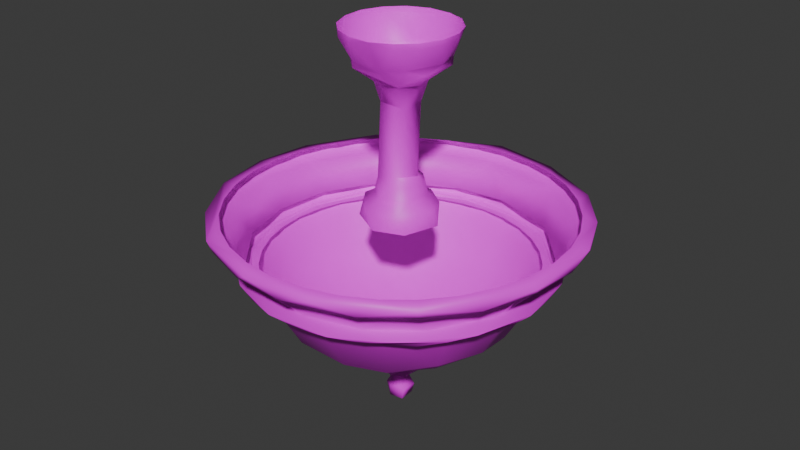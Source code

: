 # Source: low_big_lamp.blend  (saved by Blender 4.2.66; exported with 4.5.12 LTS)
import bpy
from mathutils import Matrix  # noqa: F401  (used for matrix-valued properties, if any)

bpy.ops.wm.read_factory_settings(use_empty=True)
scene = bpy.context.scene
scene.name = 'Scene'

# ---- collections
col_collection = bpy.data.collections.new('Collection'); scene.collection.children.link(col_collection)

# ---- images (referenced by path relative to the original .blend; pixels are not part of the script)
import os
ASSET_DIR = os.environ.get("B2B_ASSET_DIR", "")  # directory of the original .blend (textures are referenced by path, not embedded)
HERE = os.path.dirname(os.path.abspath(__file__))  # packed textures are extracted next to this script under _unpacked/

def load_image(name, relpath, width, height, colorspace="sRGB"):
    """Load a texture the original file referenced (path relative to the .blend, or extracted next to this script)."""
    p = next((c for c in (os.path.join(HERE, relpath), os.path.join(ASSET_DIR, relpath)) if relpath and os.path.exists(c)), "")
    if p:
        img = bpy.data.images.load(p, check_existing=True)
        img.name = name
    else:  # same state as the original file: an image datablock whose file is absent (Cycles renders it pink)
        img = bpy.data.images.new(name, width, height)
        img.source = "FILE"
        img.filepath = "//" + (relpath or name)
    img.colorspace_settings.name = colorspace
    return img
img_lamp_base_color_png = load_image('lamp_Base_color.png', 'Big_Lamp_Baked.png', 1024, 1024, 'sRGB')

# ---- materials (node trees are filled in below, after node groups)
mat_lamp = bpy.data.materials.new('lamp')
mat_lamp.roughness = 0.5

# ---- material node trees
mat_lamp.use_nodes = True; mat_lamp.node_tree.nodes.clear()
_N = mat_lamp.node_tree.nodes; _L = mat_lamp.node_tree.links
n0 = _N.new('ShaderNodeBsdfPrincipled'); n0.name = 'Principled BSDF'; n0.location = (34, 706)
n0.inputs[27].default_value = (0.0, 0.0, 0.0, 1.0)
n0.inputs[28].default_value = 1.0
n1 = _N.new('ShaderNodeOutputMaterial'); n1.name = 'Material Output'; n1.location = (324, 706)
n2 = _N.new('ShaderNodeNormalMap'); n2.name = 'Normal Map'; n2.location = (-276, 106)
n2.label = 'Normal/Map'
n2.inputs[0].default_value = 0.0
n3 = _N.new('ShaderNodeTexImage'); n3.name = 'Image Texture'; n3.location = (-302, 730)
n3.image = img_lamp_base_color_png
_L.new(n0.outputs[0], n1.inputs[0])
_L.new(n2.outputs[0], n0.inputs[5])
_L.new(n3.outputs[0], n0.inputs[0])
n1.is_active_output = True

# ---- world
world_world = bpy.data.worlds.new('World'); scene.world = world_world
world_world.use_nodes = True; world_world.node_tree.nodes.clear()
_N = world_world.node_tree.nodes; _L = world_world.node_tree.links
n0 = _N.new('ShaderNodeOutputWorld'); n0.name = 'World Output'; n0.location = (300, 300)
n1 = _N.new('ShaderNodeBackground'); n1.name = 'Background'; n1.location = (10, 300)
n1.inputs[0].default_value = (0.05088, 0.05088, 0.05088, 1.0)
_L.new(n1.outputs[0], n0.inputs[0])
n0.is_active_output = True
world_world.color = (0.05088, 0.05088, 0.05088)
world_world.sun_shadow_jitter_overblur = 0.0

# ---- meshes
me_cylinder_001 = bpy.data.meshes.new('Cylinder.001')
me_cylinder_001.from_pydata([(0.03353, 0.5729, -2.607), (0.5365, 0.1067, -2.607), (0.3827, -0.3827, -2.607), (-0.01945, -0.5369, -2.607), (-0.4748, -0.283, -2.607), (-0.4886, 0.2234, -2.607), (0.0924, -0.2306, -1.945), (0.2518, 0.6079, -0.4489), (0.6094, 0.2615, -0.4447), (-0.6071, -0.2817, -0.4179), (0.6157, -0.2585, -0.4413), (0.251, 0.606, -0.3686), (0.5435, 0.3616, -0.3705), (0.4639, -0.4637, -0.3685), (-0.6075, 0.2854, -0.4175), (-0.2297, 0.6076, -0.366), (0.6554, 0.438, -0.001141), (-0.6561, 0.4378, 0.004225), (-0.6475, 0.447, -0.0851), (0.4387, -0.6556, 0.004225), (-0.7737, 0.1534, 0.004225), (0.6544, -0.4372, 0.001921), (0.6571, -0.4491, -0.07104), (-0.7713, -0.1534, 0.001131), (-0.7837, -0.1559, -0.07018), (0.7713, -0.1534, 0.001131), (0.7732, 0.1538, 0.003684), (-0.4378, -0.6561, 0.004225), (-0.4385, -0.6522, -0.0906), (-0.1538, 0.7732, 0.003684), (-0.1536, -0.7716, 0.001556), (0.4378, 0.6561, 0.004225), (-0.4385, 0.6562, 0.004746), (0.1542, 0.7752, -0.001783), (0.1542, -0.7752, -0.001783), (-0.1446, 0.7748, -0.08328), (-0.1447, -0.7843, -0.06833), (0.4311, 0.6588, -0.08451), (-0.428, 0.6589, -0.08656), (0.4272, -0.6608, -0.0851), (-0.7693, 0.1652, -0.0851), (0.7821, -0.1636, -0.06578), (-0.6572, -0.4391, -0.001783), (0.7748, 0.1446, -0.08328), (-0.6518, 1.24e-07, -0.3662), (0.6521, 0.0008866, -0.3666), (-0.2702, -0.5897, -0.3648), (-0.2714, 0.6075, -0.4418), (-0.2358, -0.6221, -0.4426), (0.2296, -0.629, -0.415), (0.06142, 0.3466, -0.6918), (0.1983, -0.2871, -0.6914), (-0.1489, 0.3106, -0.6858), (-0.2987, -0.1922, -0.6896), (-0.01649, -0.3446, -0.6935), (0.2984, 0.1883, -0.684), (0.3466, -0.06311, -0.6865), (-0.319, 0.1325, -0.6864), (0.19, 0.1713, -0.9962), (-0.003867, 0.3576, -2.255), (0.1292, 0.3056, -2.052), (0.3068, 0.1371, -2.064), (0.3061, 0.206, -2.254), (0.2641, 0.023, -1.949), (0.3092, -0.1263, -2.056), (0.3042, -0.2032, -2.25), (-0.07205, -0.3622, -2.257), (0.07711, -0.3348, -2.059), (-0.19, -0.2294, -1.987), (-0.3294, -0.1375, -2.254), (-0.2476, 0.03126, -1.937), (-0.3092, 0.1986, -2.253), (-0.3369, 0.07433, -2.059), (-0.122, 0.3109, -2.056), (0.09409, 0.5226, -2.363), (0.4185, 0.289, -2.364), (0.5232, 5.75e-09, -2.372), (0.2905, -0.4348, -2.352), (-0.193, -0.4806, -2.365), (-0.518, -0.1102, -2.36), (-0.3701, 0.3623, -2.365), (-0.01499, 0.2601, -1.937), (-0.1647, 0.1887, -1.002), (-0.18, -0.18, -0.9814), (0.1857, -0.1667, -1.003), (4.748e-08, 2.364, -2.466), (0.4612, 2.318, -2.466), (0.9046, 2.184, -2.466), (1.313, 1.965, -2.466), (1.672, 1.672, -2.466), (1.965, 1.313, -2.466), (2.184, 0.9046, -2.466), (2.318, 0.4612, -2.466), (2.364, -2.692e-08, -2.466), (2.318, -0.4612, -2.466), (2.184, -0.9046, -2.466), (1.965, -1.313, -2.466), (1.672, -1.672, -2.466), (1.313, -1.965, -2.466), (0.9046, -2.184, -2.466), (0.4612, -2.318, -2.466), (-1.108e-07, -2.364, -2.466), (-0.4612, -2.318, -2.466), (-0.9046, -2.184, -2.466), (-1.313, -1.965, -2.466), (-1.672, -1.672, -2.466), (-1.965, -1.313, -2.466), (-2.184, -0.9046, -2.466), (-2.318, -0.4612, -2.466), (-2.364, 5.131e-08, -2.466), (-2.318, 0.4612, -2.466), (-2.184, 0.9046, -2.466), (-1.965, 1.313, -2.466), (-1.672, 1.672, -2.466), (-1.313, 1.965, -2.466), (-0.9046, 2.184, -2.466), (-0.4612, 2.318, -2.466), (1.155, 1.741, -3.073), (1.83, 0.9747, -3.071), (2.064, 0.2002, -3.071), (1.986, -0.6072, -3.075), (1.547, -1.391, -3.071), (0.948, -1.844, -3.075), (0.2031, -2.064, -3.072), (-0.6059, -1.985, -3.074), (-2.064, -0.2031, -3.072), (-1.99, 0.6033, -3.078), (-1.097, 2.062, -2.666), (1.762, 1.792, -2.623), (-0.4922, -2.467, -2.622), (-1.189, -2.225, -2.623), (-0.7005, 2.42, -2.628), (-0.189, 2.568, -2.485), (0.7363, 2.476, -2.524), (1.19, 2.224, -2.624), (1.658, 1.962, -2.501), (2.185, 1.32, -2.492), (2.183, 1.256, -2.629), (2.497, 0.6101, -2.497), (2.419, 0.7766, -2.594), (2.523, -0.58, -2.508), (1.802, -1.858, -2.5), (0.7124, -2.469, -2.503), (0.2682, -2.511, -2.623), (-0.2499, -2.552, -2.498), (-1.279, -2.234, -2.494), (-2.003, -1.622, -2.56), (-2.1, -1.409, -2.626), (-2.4, -0.9274, -2.496), (-2.557, -0.07388, -2.494), (-2.48, -0.499, -2.625), (-2.453, 0.7456, -2.498), (-1.913, 1.726, -2.493), (-1.225, 2.256, -2.567), (0.2007, 2.511, -2.627), (-1.638, 1.909, -2.631), (-2.217, 1.209, -2.622), (-2.495, 0.3285, -2.631), (1.188, -2.225, -2.624), (1.76, -1.793, -2.624), (2.217, -1.209, -2.622), (2.467, -0.4906, -2.623), (2.508, 0.2133, -2.63), (1.726, 1.417, -3.118), (1.936, 1.033, -3.179), (2.131, 0.6463, -3.116), (2.105, -0.4203, -3.239), (2.234, -0.2184, -3.147), (1.786, -1.289, -3.18), (1.024, -1.903, -3.202), (-1.935, -0.9786, -3.187), (-2.052, 0.6239, -3.228), (-1.656, 1.362, -3.227), (0.9987, 2.007, -3.14), (0.2249, 2.233, -3.147), (-0.496, 2.182, -3.142), (-1.065, 1.951, -3.173), (-1.585, 1.605, -3.147), (-2.088, 0.8415, -3.148), (-2.222, 0.192, -3.118), (-2.182, -0.196, -3.18), (-2.116, -0.7088, -3.118), (-1.764, -1.385, -3.139), (-1.388, -1.692, -3.181), (-0.2218, -2.234, -3.146), (0.6513, -2.147, -3.149), (1.391, -1.749, -3.119), (2.01, -0.9965, -3.138), (2.159, 0.3017, -3.182), (1.375, 1.693, -3.192), (1.513, -1.513, -3.24), (1.908, 1.02, -3.248), (0.6223, 2.051, -3.229), (0.2109, -2.135, -3.226), (-0.7401, -2.021, -3.24), (-1.0, -1.984, -3.137), (-1.627, -1.376, -3.246), (-2.098, -0.4552, -3.246), (-1.046, 1.869, -3.232), (-0.4841, 2.098, -3.228), (0.1989, 2.067, -3.075), (-0.2371, 2.327, -2.664), (-0.6073, 1.986, -3.075), (-1.235, 1.66, -3.072), (-1.816, 1.491, -2.66), (-1.621, 1.289, -3.071), (-2.229, 0.6765, -2.668), (-2.338, -0.2303, -2.66), (-2.065, -1.085, -2.666), (-1.834, -0.975, -3.075), (-1.404, -1.894, -2.661), (-1.234, -1.672, -3.07), (-0.2303, -2.338, -2.66), (0.6892, -2.234, -2.664), (1.491, -1.816, -2.66), (2.063, -1.098, -2.664), (2.338, -0.2303, -2.66), (2.247, 0.6816, -2.66), (1.81, 1.484, -2.664), (0.9065, 2.189, -2.66), (2.42e-08, 1.895, -3.221), (0.3696, 1.858, -3.221), (0.7251, 1.75, -3.221), (1.053, 1.575, -3.221), (1.34, 1.34, -3.221), (1.575, 1.053, -3.221), (1.75, 0.7251, -3.221), (1.858, 0.3696, -3.221), (1.895, -1.156e-08, -3.221), (1.858, -0.3696, -3.221), (1.75, -0.7251, -3.221), (1.575, -1.053, -3.221), (1.34, -1.34, -3.221), (1.053, -1.575, -3.221), (0.7251, -1.75, -3.221), (0.3696, -1.858, -3.221), (-8.383e-08, -1.895, -3.221), (-0.3696, -1.858, -3.221), (-0.7251, -1.75, -3.221), (-1.053, -1.575, -3.221), (-1.34, -1.34, -3.221), (-1.575, -1.053, -3.221), (-1.75, -0.7251, -3.221), (-1.858, -0.3696, -3.221), (-1.895, 5.922e-08, -3.221), (-1.858, 0.3696, -3.221), (-1.75, 0.7251, -3.221), (-1.575, 1.053, -3.221), (-1.34, 1.34, -3.221), (-1.053, 1.575, -3.221), (-0.7251, 1.75, -3.221), (-0.3696, 1.858, -3.221), (0.3124, 1.635, -3.868), (0.4017, 0.9697, -4.369), (0.08093, 0.4069, -4.58), (1.137, 1.696, -3.2), (0.8986, 1.386, -3.885), (0.2305, 0.3449, -4.58), (1.7, 1.132, -3.2), (1.271, 0.8794, -4.015), (1.513, 0.3152, -4.023), (0.3571, 0.2336, -4.616), (0.4069, 0.08093, -4.58), (2.005, -0.3988, -3.201), (1.607, -0.3102, -3.9), (0.4069, -0.08093, -4.58), (1.696, -1.133, -3.199), (1.388, -0.9165, -3.875), (0.9321, -0.4076, -4.385), (0.3449, -0.2305, -4.58), (1.136, -1.7, -3.201), (0.8236, -1.258, -4.054), (0.2305, -0.3449, -4.58), (0.3949, -2.003, -3.2), (0.326, -1.511, -4.015), (0.08093, -0.4069, -4.58), (-0.4019, -2.002, -3.2), (-0.3, -1.624, -3.885), (-0.02141, -0.8537, -4.478), (-0.08093, -0.4069, -4.58), (-1.137, -1.696, -3.2), (-0.8135, -1.292, -4.037), (-0.2305, -0.3449, -4.58), (-1.7, -1.132, -3.2), (-1.36, -0.9362, -3.885), (-0.9916, -0.1719, -4.406), (-0.3449, -0.2305, -4.58), (-2.003, -0.3949, -3.2), (-1.615, -0.3443, -3.885), (-0.4069, -0.08093, -4.58), (-2.002, 0.4019, -3.2), (-1.624, 0.3, -3.885), (-0.4069, 0.08093, -4.58), (-1.273, 0.8169, -4.054), (-0.3449, 0.2305, -4.58), (-1.132, 1.7, -3.2), (-0.9362, 1.36, -3.885), (-0.4453, 0.8234, -4.431), (-0.2305, 0.3449, -4.58), (-0.3949, 2.003, -3.2), (-0.3337, 1.609, -3.897), (-0.08093, 0.4069, -4.58), (0.4019, 2.002, -3.2), (2.0, 0.3978, -3.199), (-1.696, 1.137, -3.2), (0.3711, 0.4522, -4.544), (0.5573, -0.1646, -4.545), (0.3674, -0.4476, -4.543), (0.06124, -0.5779, -4.545), (-0.273, -0.5107, -4.543), (-0.5105, -0.2777, -4.545), (-0.5642, 0.1456, -4.546), (-0.2777, 0.5105, -4.545), (0.528, 0.05201, -4.644), (-0.4658, -0.2447, -4.647), (-0.501, 0.1591, -4.647), (-0.2501, 0.4679, -4.644), (-0.08507, 0.5811, -4.623), (0.4441, 0.4051, -4.624), (0.5872, 0.06883, -4.544), (0.4379, -0.336, -4.635), (0.1485, -0.5284, -4.632), (-0.1423, -0.5341, -4.632), (-0.5272, -0.2701, -4.619), (0.4142, 0.2214, -4.675), (0.4302, -0.1305, -4.679), (0.2243, -0.4182, -4.674), (-0.2918, -0.3663, -4.676), (-0.05166, 0.4628, -4.68), (0.2202, -0.1623, -4.959), (-0.289, 0.0858, -4.915), (0.2978, 0.03138, -4.92), (0.05264, -0.2739, -4.96), (-0.129, 0.2461, -4.953), (-0.1439, 0.07621, -5.428), (-0.4512, 0.3837, -4.619), (0.05676, 0.5763, -4.543), (0.09757, 0.4933, -4.659), (0.3368, 0.4104, -4.643), (0.1083, 0.1017, -5.006), (-0.2618, -0.06625, -4.958), (-0.1382, 0.06406, -5.0), (0.132, -0.05319, -5.008), (0.1188, -0.04383, -5.122), (-0.04877, -0.172, -5.205), (-0.1158, 0.009557, -5.081), (0.04383, 0.1188, -5.122), (-0.02405, 0.2073, -5.233), (0.1094, 0.12, -5.414), (0.1715, 0.09612, -5.238), (0.1636, -0.1296, -5.233), (0.12, -0.1094, -5.414), (-0.07429, -0.1378, -5.411), (-0.1709, -0.09779, -5.238), (-0.1907, 0.06309, -5.249), (0.007701, 0.001149, -5.479), (-0.1909, -0.2333, -4.911), (0.1322, 0.252, -4.951), (0.006957, -0.4517, -4.681), (-0.4628, -0.05257, -4.68), (-0.3601, 0.2847, -4.677), (0.01234, -0.1507, -5.003), (-0.1221, -0.07655, -5.005), (-0.02336, 0.1449, -4.999)], [], [(63, 58, 84), (75, 62, 76), (68, 6, 83), (68, 67, 6), (50, 58, 82), (62, 75, 74), (2, 77, 3), (65, 77, 76), (72, 70, 81, 73), (79, 71, 80), (50, 82, 52), (58, 55, 56), (84, 54, 83), (8, 12, 45), (66, 68, 69), (72, 68, 70), (71, 72, 73), (54, 48, 53), (9, 53, 48), (58, 50, 55), (4, 79, 5), (41, 26, 25), (33, 31, 37), (34, 39, 19), (28, 46, 36), (45, 10, 8), (37, 16, 12), (24, 20, 40), (24, 42, 23), (44, 14, 9), (49, 46, 48), (14, 15, 47), (20, 24, 23), (30, 27, 36), (21, 19, 22), (10, 13, 49), (42, 28, 27), (43, 16, 26), (36, 27, 28), (52, 82, 57), (84, 56, 51), (5, 80, 0), (3, 78, 4), (37, 11, 33), (192, 174, 173), (194, 195, 183), (213, 143, 212), (209, 182, 211), (97, 141, 96), (125, 181, 209), (209, 181, 182), (124, 184, 123), (117, 163, 173), (199, 176, 175), (211, 195, 124), (155, 204, 156), (206, 157, 156), (157, 207, 150), (208, 147, 150), (147, 210, 130), (212, 143, 129), (213, 158, 143), (214, 159, 158), (161, 216, 162), (162, 217, 137), (218, 128, 137), (219, 154, 134), (95, 140, 94), (127, 155, 131), (104, 145, 103), (153, 131, 155), (205, 178, 126), (120, 167, 119), (126, 178, 179), (114, 152, 113), (120, 187, 167), (119, 167, 165), (102, 144, 101), (126, 179, 125), (163, 118, 165), (181, 125, 179), (139, 162, 137), (100, 142, 99), (86, 132, 85), (119, 165, 118), (89, 135, 88), (169, 190, 168), (153, 152, 132), (132, 154, 131), (131, 153, 132), (134, 133, 135), (160, 140, 141), (158, 141, 142), (143, 142, 144), (147, 146, 148), (149, 150, 148), (152, 156, 151), (153, 155, 152), (163, 189, 173), (163, 164, 189), (179, 180, 181), (169, 185, 193), (167, 188, 165), (186, 168, 187), (182, 183, 195), (180, 170, 181), (185, 169, 186), (170, 183, 182), (183, 196, 194), (196, 183, 170), (166, 168, 190), (188, 166, 191), (126, 125, 206), (202, 203, 127), (200, 202, 201), (118, 218, 217), (216, 119, 217), (214, 121, 215), (212, 123, 213), (116, 132, 115), (166, 229, 228), (235, 193, 236), (238, 194, 239), (196, 241, 240), (191, 226, 225), (247, 172, 248), (193, 185, 184), (91, 136, 90), (105, 145, 104), (191, 225, 224), (226, 191, 227), (271, 268, 267), (278, 279, 275), (278, 271, 274), (260, 264, 268), (278, 275, 272), (285, 289, 286), (262, 268, 265), (267, 268, 264), (285, 292, 289), (268, 269, 265), (285, 278, 281), (278, 268, 271), (297, 298, 294), (297, 301, 298), (279, 278, 282), (281, 278, 277), (288, 285, 284), (291, 285, 288), (293, 285, 291), (261, 253, 259), (300, 297, 296), (325, 320, 326), (324, 313, 325), (337, 338, 324), (360, 316, 328), (360, 315, 316), (307, 320, 306), (311, 323, 310), (312, 335, 311), (309, 322, 308), (305, 319, 318), (336, 317, 312), (338, 318, 313), (322, 323, 314), (315, 335, 316), (316, 317, 337), (331, 325, 329), (349, 346, 343), (350, 343, 344), (349, 343, 350), (347, 346, 349), (344, 345, 353), (353, 345, 354), (347, 345, 346), (354, 345, 347), (331, 339, 357), (356, 340, 332), (333, 341, 330), (341, 345, 362), (351, 348, 350), (352, 351, 344), (334, 354, 347), (348, 334, 347), (355, 348, 351), (355, 351, 352), (355, 334, 348), (323, 322, 309), (318, 317, 336), (321, 320, 307), (346, 339, 343), (345, 363, 346), (334, 355, 352), (334, 352, 353), (324, 357, 337), (328, 357, 333), (324, 325, 331), (358, 332, 326), (357, 339, 363), (342, 329, 361), (80, 71, 59, 74), (64, 63, 6, 67), (6, 63, 84), (65, 66, 77), (60, 81, 63, 61), (76, 62, 65), (70, 68, 83), (63, 81, 58), (78, 66, 69, 79), (81, 60, 73), (74, 59, 62), (9, 42, 24, 44), (66, 78, 77), (82, 83, 53, 57), (61, 63, 64), (57, 53, 9, 14), (58, 81, 82), (51, 49, 48, 54), (73, 60, 59), (66, 67, 68), (69, 68, 72), (71, 69, 72), (59, 71, 73), (79, 69, 71), (56, 55, 8, 10), (7, 8, 55, 50), (83, 82, 70), (32, 29, 35, 38), (21, 22, 41, 25), (14, 44, 40, 18), (19, 39, 22), (43, 26, 41), (37, 31, 16), (49, 34, 36, 46), (9, 46, 28, 42), (11, 15, 35, 33), (12, 43, 45), (13, 45, 41, 22), (24, 40, 44), (8, 7, 11, 12), (43, 12, 16), (35, 29, 33), (34, 30, 36), (17, 18, 40, 20), (32, 38, 18, 17), (49, 13, 39, 34), (38, 35, 15), (10, 45, 13), (48, 46, 9), (15, 14, 18, 38), (11, 37, 12), (47, 15, 11, 7), (43, 41, 45), (22, 39, 13), (10, 49, 51, 56), (56, 84, 58), (7, 50, 52, 47), (5, 79, 80), (76, 77, 2, 1), (51, 54, 84), (64, 65, 62, 61), (4, 78, 79), (62, 59, 60), (1, 75, 76), (6, 84, 83), (54, 53, 83), (62, 60, 61), (75, 1, 0, 74), (66, 65, 67), (65, 64, 67), (81, 70, 82), (52, 57, 14, 47), (0, 80, 74), (3, 77, 78), (177, 203, 202, 175), (145, 105, 106, 148), (189, 192, 173), (133, 87, 88, 135), (174, 192, 175), (124, 195, 184), (186, 187, 121), (199, 220, 251), (184, 185, 123), (148, 107, 108, 149), (97, 98, 141), (211, 182, 195), (117, 173, 174, 200), (234, 233, 190, 169), (135, 89, 90, 136), (184, 194, 193), (146, 147, 130), (199, 251, 250, 198), (187, 120, 121), (155, 127, 204), (117, 218, 118), (163, 117, 118), (129, 130, 210, 212), (204, 206, 156), (206, 207, 157), (150, 207, 208), (147, 208, 210), (215, 160, 159, 214), (212, 210, 211), (213, 214, 158), (161, 160, 215, 216), (178, 171, 180), (178, 177, 172, 171), (134, 128, 218, 219), (216, 217, 162), (217, 218, 137), (177, 178, 205, 203), (219, 201, 154), (195, 194, 184), (185, 122, 123), (199, 198, 176), (148, 106, 107), (138, 93, 94, 140), (134, 154, 133), (197, 196, 170), (166, 188, 167), (122, 185, 186, 121), (110, 151, 149, 109), (167, 187, 168, 166), (151, 111, 112, 152), (191, 164, 188), (171, 197, 180), (136, 91, 92, 138), (177, 176, 198, 172), (152, 112, 113), (200, 174, 175, 202), (227, 191, 166, 228), (230, 166, 190, 231), (234, 169, 193, 235), (240, 239, 194, 196), (194, 238, 237), (249, 248, 172, 198), (197, 243, 242), (171, 246, 245), (133, 132, 86, 87), (192, 221, 220, 199), (135, 136, 137, 128), (201, 127, 131), (201, 131, 154), (146, 145, 148), (133, 154, 132), (128, 134, 135), (136, 138, 139, 137), (138, 140, 162, 139), (129, 144, 145, 130), (161, 162, 140), (140, 160, 161), (141, 159, 160), (141, 158, 159), (143, 158, 142), (129, 143, 144), (149, 151, 157, 150), (146, 130, 145), (150, 147, 148), (145, 144, 102, 103), (151, 156, 157), (152, 155, 156), (110, 111, 151), (219, 117, 200), (144, 142, 100, 101), (141, 98, 99, 142), (140, 95, 96, 141), (163, 165, 164), (165, 188, 164), (179, 178, 180), (177, 175, 176), (182, 181, 170), (168, 186, 169), (210, 208, 209, 211), (197, 170, 180), (191, 189, 164), (192, 199, 175), (120, 215, 121), (122, 213, 123), (209, 208, 125), (126, 206, 205), (219, 200, 201), (218, 117, 219), (119, 118, 217), (120, 119, 216), (215, 120, 216), (122, 121, 214), (213, 122, 214), (124, 123, 212), (211, 124, 212), (204, 127, 203, 205), (207, 125, 208), (206, 125, 207), (204, 205, 206), (191, 224, 223, 189), (201, 202, 127), (223, 222, 192, 189), (236, 193, 194, 237), (230, 229, 166), (190, 232, 231), (233, 232, 190), (196, 197, 242, 241), (197, 244, 243), (171, 245, 244, 197), (246, 171, 172, 247), (152, 114, 115, 132), (198, 250, 249), (192, 222, 221), (92, 93, 138), (108, 109, 149), (116, 85, 132), (259, 256, 255, 258), (270, 271, 267, 266), (287, 290, 291, 288), (258, 303, 260, 259), (257, 253, 261), (302, 255, 256, 252), (254, 301, 297, 253), (285, 286, 282, 278), (257, 254, 253), (263, 264, 260, 303), (261, 259, 260), (263, 266, 267, 264), (261, 260, 268), (262, 261, 268), (297, 294, 292, 285), (270, 273, 274, 271), (278, 272, 269, 268), (273, 276, 277, 274), (290, 304, 293, 291), (280, 283, 284, 281), (277, 278, 274), (293, 297, 285), (276, 280, 281, 277), (284, 285, 281), (283, 287, 288, 284), (300, 252, 253, 297), (304, 295, 296, 293), (253, 256, 259), (295, 299, 300, 296), (296, 297, 293), (252, 300, 299, 302), (253, 252, 256), (322, 358, 326, 321), (326, 320, 321), (315, 359, 314), (325, 313, 320), (324, 338, 313), (337, 328, 316), (358, 322, 327), (318, 338, 337, 317), (308, 321, 307), (308, 322, 321), (305, 318, 336), (312, 317, 335), (310, 323, 309), (311, 315, 314, 323), (313, 318, 319), (313, 319, 320), (361, 344, 343, 342), (315, 311, 335), (316, 335, 317), (330, 360, 333), (329, 325, 332), (327, 314, 359), (359, 315, 360), (331, 329, 339), (340, 330, 341), (341, 363, 345), (349, 348, 347), (350, 348, 349), (344, 351, 350), (353, 352, 344), (354, 334, 353), (306, 320, 319), (314, 327, 322), (343, 339, 342), (356, 332, 358, 327), (344, 361, 362), (345, 344, 362), (346, 363, 339), (328, 333, 360), (356, 327, 359, 340), (324, 331, 357), (340, 359, 360, 330), (326, 332, 325), (362, 361, 332, 340), (328, 337, 357), (339, 329, 342), (329, 332, 361), (362, 340, 341), (341, 333, 363), (333, 357, 363)])
me_cylinder_001.polygons.foreach_set('use_smooth', [True] * 492)
_k = set([(6, 63), (63, 81), (70, 81), (82, 83), (83, 84), (210, 212)])
me_cylinder_001.attributes.new('sharp_edge', 'BOOLEAN', 'EDGE').data.foreach_set('value', [ (min(e.vertices), max(e.vertices)) in _k for e in me_cylinder_001.edges])
_uv = me_cylinder_001.uv_layers.new(name='UVMap')
_uv.uv.foreach_set('vector', [0.05399, 0.2117, 0.1393, 0.1985, 0.1392, 0.2291, 0.7999, 0.3172, 0.8156, 0.3174, 0.7992, 0.343, 0.05389, 0.2577, 0.0541, 0.2387, 0.139, 0.263, 0.3276, 0.2959, 0.3208, 0.2715, 0.3333, 0.2674, 0.5135, 0.2144, 0.5355, 0.2315, 0.4944, 0.2315, 0.8156, 0.3174, 0.7999, 0.3172, 0.7995, 0.2826, 0.7794, 0.3771, 0.7999, 0.3862, 0.7794, 0.413, 0.8156, 0.3689, 0.7999, 0.3862, 0.7992, 0.343, 0.3214, 0.156, 0.3333, 0.1557, 0.3333, 0.1888, 0.3213, 0.1796, 0.7996, 0.2144, 0.8156, 0.2308, 0.7996, 0.2402, 0.5135, 0.2144, 0.4944, 0.2315, 0.4975, 0.2144, 0.5355, 0.2315, 0.5344, 0.2144, 0.5546, 0.2144, 0.5743, 0.2315, 0.5969, 0.2144, 0.6174, 0.2315, 0.2402, 0.1396, 0.2483, 0.1457, 0.2232, 0.146, 0.304, 0.2835, 0.3276, 0.2959, 0.304, 0.3106, 0.3206, 0.3218, 0.3276, 0.2959, 0.3333, 0.3227, 0.304, 0.1627, 0.3214, 0.156, 0.3213, 0.1796, 0.1474, 0.1035, 0.1381, 0.1397, 0.11, 0.1055, 0.1046, 0.1412, 0.11, 0.1055, 0.1381, 0.1397, 0.5355, 0.2315, 0.5135, 0.2144, 0.5344, 0.2144, 0.7794, 0.4564, 0.7996, 0.471, 0.7794, 0.4885, 0.8754, 0.6689, 0.8708, 0.6958, 0.8708, 0.6689, 0.8712, 0.7764, 0.8707, 0.7495, 0.8769, 0.7495, 0.8712, 0.5882, 0.8769, 0.6151, 0.8708, 0.6151, 0.7495, 0.2873, 0.7765, 0.2969, 0.7486, 0.3116, 0.2232, 0.146, 0.2051, 0.1396, 0.2402, 0.1396, 0.749, 0.4818, 0.747, 0.4575, 0.7761, 0.4575, 0.8754, 0.4806, 0.8708, 0.4537, 0.8766, 0.4537, 0.8754, 0.4806, 0.8712, 0.5075, 0.8708, 0.4806, 0.08571, 0.1459, 0.07673, 0.1396, 0.1046, 0.1412, 0.169, 0.1412, 0.135, 0.1462, 0.1381, 0.1397, 0.3404, 0.1411, 0.3073, 0.1464, 0.3095, 0.1397, 0.8708, 0.4537, 0.8754, 0.4806, 0.8708, 0.4806, 0.8708, 0.5613, 0.8708, 0.5344, 0.8754, 0.5613, 0.8708, 0.642, 0.8708, 0.6151, 0.8758, 0.642, 0.2051, 0.1396, 0.1884, 0.1459, 0.169, 0.1412, 0.8712, 0.5075, 0.8769, 0.5344, 0.8708, 0.5344, 0.8764, 0.6958, 0.8711, 0.7226, 0.8708, 0.6958, 0.8754, 0.5613, 0.8708, 0.5344, 0.8769, 0.5344, 0.4975, 0.2144, 0.4944, 0.2315, 0.4812, 0.2144, 0.5743, 0.2315, 0.5546, 0.2144, 0.5759, 0.2144, 0.7794, 0.2245, 0.7996, 0.2402, 0.7794, 0.277, 0.7794, 0.413, 0.7996, 0.4283, 0.7794, 0.4564, 0.749, 0.4818, 0.7765, 0.494, 0.7487, 0.5062, 0.994, 0.3165, 0.9833, 0.3448, 0.9823, 0.2939, 0.8629, 0.9169, 0.8514, 0.9134, 0.8513, 0.8874, 0.3411, 0.6087, 0.3193, 0.571, 0.3249, 0.5281, 0.06509, 0.1089, 0.08212, 0.07255, 0.1176, 0.05722, 0.2409, 0.0144, 0.2386, 0.004006, 0.2807, 0.02232, 0.03831, 0.1732, 0.04109, 0.1313, 0.06509, 0.1089, 0.06509, 0.1089, 0.04109, 0.1313, 0.08212, 0.07255, 0.1806, 0.03191, 0.215, 0.01837, 0.2498, 0.03187, 0.301, 0.3669, 0.3499, 0.3446, 0.2884, 0.3856, 0.994, 0.4005, 0.9869, 0.4278, 0.9843, 0.3902, 0.1176, 0.05722, 0.142, 0.03302, 0.1806, 0.03191, 0.6811, 0.3768, 0.644, 0.3589, 0.6131, 0.3311, 0.5731, 0.3286, 0.5311, 0.3142, 0.6131, 0.3311, 0.5311, 0.3142, 0.4904, 0.3278, 0.449, 0.33, 0.4099, 0.3625, 0.379, 0.376, 0.449, 0.33, 0.379, 0.376, 0.3551, 0.4241, 0.3321, 0.4453, 0.3249, 0.5281, 0.3193, 0.571, 0.3151, 0.5077, 0.3411, 0.6087, 0.3505, 0.6468, 0.3193, 0.571, 0.3844, 0.6731, 0.3929, 0.6954, 0.3505, 0.6468, 0.5085, 0.7433, 0.5289, 0.7335, 0.5738, 0.7387, 0.5738, 0.7387, 0.6074, 0.7182, 0.6492, 0.7069, 0.6739, 0.6741, 0.6963, 0.6655, 0.6492, 0.7069, 0.7242, 0.5867, 0.7442, 0.5255, 0.7285, 0.6095, 0.3182, 0.03786, 0.3423, 0.03833, 0.352, 0.06042, 0.6959, 0.409, 0.6811, 0.3768, 0.728, 0.447, 0.02232, 0.1604, 0.01543, 0.1489, 0.03786, 0.1229, 0.8944, 0.4761, 0.9008, 0.4547, 0.8999, 0.5019, 0.05522, 0.2949, 0.03832, 0.2806, 0.03823, 0.2449, 0.3925, 0.174, 0.4061, 0.2098, 0.3925, 0.2443, 0.03823, 0.2449, 0.03832, 0.2806, 0.02452, 0.2075, 0.2409, 0.4267, 0.1982, 0.4365, 0.2002, 0.4267, 0.3925, 0.174, 0.3919, 0.1369, 0.4061, 0.2098, 0.3925, 0.2443, 0.4061, 0.2098, 0.3916, 0.2822, 0.06042, 0.08914, 0.06833, 0.06286, 0.08913, 0.06043, 0.03823, 0.2449, 0.02452, 0.2075, 0.03831, 0.1732, 0.3499, 0.3446, 0.3654, 0.3098, 0.3916, 0.2822, 0.04109, 0.1313, 0.03831, 0.1732, 0.02452, 0.2075, 0.8944, 0.288, 0.9002, 0.2647, 0.8998, 0.3122, 0.1229, 0.03786, 0.1403, 0.01662, 0.1604, 0.02232, 0.3807, 0.352, 0.3205, 0.4123, 0.352, 0.3807, 0.3925, 0.2443, 0.3916, 0.2822, 0.3654, 0.3098, 0.4267, 0.2409, 0.4362, 0.2595, 0.4188, 0.2807, 0.993, 0.001416, 0.994, 0.02888, 0.989, 0.05142, 0.8393, 0.5551, 0.829, 0.601, 0.8294, 0.5001, 0.8294, 0.5001, 0.8467, 0.4792, 0.8448, 0.5164, 0.8448, 0.5164, 0.8393, 0.5551, 0.8294, 0.5001, 0.8456, 0.4218, 0.8342, 0.4519, 0.8289, 0.3973, 0.8455, 0.2131, 0.8307, 0.251, 0.8298, 0.1745, 0.8457, 0.9754, 0.8295, 0.9872, 0.8312, 0.9465, 0.8456, 0.9226, 0.8312, 0.9465, 0.8294, 0.8958, 0.8454, 0.767, 0.8348, 0.7903, 0.8292, 0.7486, 0.83, 0.7035, 0.8452, 0.7163, 0.8292, 0.7486, 0.829, 0.601, 0.8454, 0.6357, 0.8286, 0.6602, 0.8393, 0.5551, 0.8454, 0.5949, 0.829, 0.601, 0.9803, 0.2353, 0.9906, 0.2625, 0.9823, 0.2939, 0.9803, 0.2353, 0.9904, 0.2077, 0.9906, 0.2625, 0.9804, 0.5658, 0.9905, 0.5916, 0.9809, 0.6233, 0.9935, 0.8669, 0.984, 0.8394, 0.994, 0.8117, 0.9833, 0.1251, 0.9913, 0.1583, 0.9803, 0.1799, 0.9809, 0.0131, 0.989, 0.05142, 0.9822, 0.07443, 0.9823, 0.6714, 0.9908, 0.7015, 0.9829, 0.7326, 0.9905, 0.5916, 0.9932, 0.6437, 0.9809, 0.6233, 0.984, 0.8394, 0.9935, 0.8669, 0.9813, 0.8803, 0.9932, 0.6437, 0.9908, 0.7015, 0.9823, 0.6714, 0.8513, 0.8874, 0.8645, 0.8713, 0.8629, 0.9169, 0.8645, 0.8713, 0.8513, 0.8874, 0.8513, 0.8519, 0.8601, 0.5218, 0.8513, 0.4963, 0.8606, 0.4711, 0.8513, 0.5478, 0.8601, 0.5218, 0.8645, 0.582, 0.9731, 0.5486, 0.9728, 0.6057, 0.9169, 0.5468, 0.9729, 0.4086, 0.9693, 0.4597, 0.9197, 0.4372, 0.9729, 0.3524, 0.9729, 0.4086, 0.9158, 0.3807, 0.9727, 0.2121, 0.9153, 0.2395, 0.9144, 0.1834, 0.9146, 0.1273, 0.9727, 0.1556, 0.9144, 0.1834, 0.9146, 0.01496, 0.9702, 0.03548, 0.9196, 0.07088, 0.9146, 0.8011, 0.9727, 0.829, 0.9154, 0.8589, 0.3182, 0.4033, 0.3205, 0.4123, 0.2807, 0.4188, 0.2805, 0.8898, 0.2631, 0.8815, 0.2901, 0.8634, 0.07956, 0.8634, 0.05582, 0.8656, 0.05656, 0.8404, 0.02604, 0.7833, 0.01313, 0.7949, 0.0197, 0.7514, 0.004746, 0.7003, 0.02605, 0.687, 0.0197, 0.7189, 0.3517, 0.8029, 0.3312, 0.8134, 0.3436, 0.7833, 0.1686, 0.57, 0.1839, 0.5517, 0.2011, 0.57, 0.994, 0.8117, 0.984, 0.8394, 0.9832, 0.7842, 0.4188, 0.1604, 0.4355, 0.1778, 0.4267, 0.2003, 0.0144, 0.2003, 0.01543, 0.1489, 0.02232, 0.1604, 0.3517, 0.8029, 0.3436, 0.7833, 0.35, 0.7514, 0.3312, 0.8134, 0.3517, 0.8029, 0.3131, 0.8404, 0.4437, 0.6207, 0.4994, 0.6077, 0.4705, 0.6524, 0.452, 0.5571, 0.4781, 0.5372, 0.4834, 0.5479, 0.452, 0.5571, 0.4437, 0.6207, 0.4155, 0.597, 0.5493, 0.6448, 0.5109, 0.6581, 0.4994, 0.6077, 0.452, 0.5571, 0.4834, 0.5479, 0.4916, 0.5564, 0.4476, 0.4782, 0.4834, 0.5028, 0.4781, 0.5136, 0.5253, 0.5621, 0.4994, 0.6077, 0.5136, 0.5642, 0.4705, 0.6524, 0.4994, 0.6077, 0.5109, 0.6581, 0.4476, 0.4782, 0.4918, 0.494, 0.4834, 0.5028, 0.4994, 0.6077, 0.502, 0.562, 0.5136, 0.5642, 0.4476, 0.4782, 0.452, 0.5571, 0.394, 0.527, 0.452, 0.5571, 0.4994, 0.6077, 0.4437, 0.6207, 0.5177, 0.4442, 0.5146, 0.4858, 0.5025, 0.4881, 0.5177, 0.4442, 0.5269, 0.4873, 0.5146, 0.4858, 0.4781, 0.5372, 0.452, 0.5571, 0.4762, 0.5254, 0.394, 0.527, 0.452, 0.5571, 0.3886, 0.5671, 0.4037, 0.4498, 0.4476, 0.4782, 0.3867, 0.487, 0.431, 0.4191, 0.4476, 0.4782, 0.4037, 0.4498, 0.4718, 0.4107, 0.4476, 0.4782, 0.431, 0.4191, 0.5361, 0.5568, 0.5861, 0.5758, 0.5862, 0.6306, 0.5494, 0.39, 0.5177, 0.4442, 0.507, 0.3873, 0.02285, 0.4813, 0.01817, 0.4648, 0.02285, 0.4486, 0.02285, 0.5143, 0.01814, 0.4978, 0.02285, 0.4813, 0.01989, 0.5513, 0.0181, 0.5308, 0.02285, 0.5143, 0.02285, 0.5884, 0.01813, 0.5802, 0.02285, 0.572, 0.02285, 0.334, 0.0187, 0.3501, 0.01804, 0.3255, 0.001422, 0.4524, 0.01145, 0.4629, 0.001411, 0.4809, 0.0023, 0.3325, 0.008254, 0.3679, 0.001411, 0.3685, 0.001411, 0.3029, 0.008254, 0.312, 0.0023, 0.3325, 0.001422, 0.396, 0.0114, 0.4066, 0.001411, 0.4245, 0.001411, 0.537, 0.004133, 0.5013, 0.008462, 0.5302, 0.001422, 0.5652, 0.00849, 0.5772, 0.001411, 0.5937, 0.01366, 0.537, 0.008462, 0.5302, 0.01589, 0.4992, 0.0114, 0.4066, 0.008254, 0.3679, 0.01366, 0.3678, 0.01366, 0.3309, 0.008254, 0.312, 0.01366, 0.3029, 0.01366, 0.5934, 0.00849, 0.5772, 0.01366, 0.5652, 0.2849, 0.2615, 0.2634, 0.2509, 0.2885, 0.2426, 0.4533, 0.2826, 0.4425, 0.2932, 0.4425, 0.2695, 0.4533, 0.2648, 0.4425, 0.2695, 0.4504, 0.2477, 0.4533, 0.2826, 0.4425, 0.2695, 0.4533, 0.2648, 0.4533, 0.3004, 0.4425, 0.2932, 0.4533, 0.2826, 0.4504, 0.2477, 0.4425, 0.2205, 0.4533, 0.2353, 0.4533, 0.2353, 0.4425, 0.2205, 0.4543, 0.223, 0.4533, 0.3004, 0.4425, 0.309, 0.4425, 0.2932, 0.4543, 0.223, 0.4425, 0.2205, 0.4541, 0.2144, 0.2849, 0.2615, 0.3007, 0.2731, 0.2865, 0.2886, 0.284, 0.1988, 0.2875, 0.1851, 0.2864, 0.2204, 0.2887, 0.1522, 0.3005, 0.1678, 0.2847, 0.1678, 0.003494, 0.06971, 0.01054, 0.07347, 0.003005, 0.08066, 0.4667, 0.2641, 0.4667, 0.2879, 0.4533, 0.2648, 0.4669, 0.2437, 0.4667, 0.2641, 0.4504, 0.2477, 0.468, 0.222, 0.4543, 0.223, 0.4541, 0.2144, 0.4667, 0.2879, 0.4667, 0.3055, 0.4533, 0.3004, 0.4738, 0.2712, 0.4667, 0.2879, 0.4667, 0.2641, 0.4738, 0.2712, 0.4667, 0.2641, 0.4669, 0.2437, 0.4738, 0.2712, 0.4667, 0.3055, 0.4667, 0.2879, 0.008254, 0.3679, 0.0114, 0.4066, 0.001422, 0.396, 0.008462, 0.5302, 0.00849, 0.5772, 0.001422, 0.5652, 0.01112, 0.4336, 0.01145, 0.4629, 0.001422, 0.4524, 0.01441, 0.1215, 0.004008, 0.1166, 0.01441, 0.1047, 0.01441, 0.1327, 0.002291, 0.1271, 0.01441, 0.1215, 0.468, 0.222, 0.4738, 0.2712, 0.4669, 0.2437, 0.468, 0.222, 0.4669, 0.2437, 0.4533, 0.2353, 0.2615, 0.2718, 0.2865, 0.2886, 0.2615, 0.2875, 0.2615, 0.3034, 0.2865, 0.2886, 0.2873, 0.3136, 0.2615, 0.2718, 0.2634, 0.2509, 0.2849, 0.2615, 0.2621, 0.2174, 0.2864, 0.2204, 0.2615, 0.2353, 0.2865, 0.2886, 0.3007, 0.2731, 0.301, 0.305, 0.301, 0.2509, 0.2885, 0.2426, 0.301, 0.2195, 0.7996, 0.2402, 0.8156, 0.2308, 0.8156, 0.2736, 0.7995, 0.2826, 0.3213, 0.245, 0.3333, 0.2315, 0.3333, 0.2674, 0.3208, 0.2715, 0.0541, 0.2387, 0.05399, 0.2117, 0.1392, 0.2291, 0.8156, 0.3689, 0.8156, 0.4203, 0.7999, 0.3862, 0.3214, 0.2013, 0.3333, 0.1888, 0.3333, 0.2315, 0.3204, 0.2226, 0.7992, 0.343, 0.8156, 0.3174, 0.8156, 0.3689, 0.05415, 0.2801, 0.05389, 0.2577, 0.139, 0.263, 0.05399, 0.2117, 0.05399, 0.1796, 0.1393, 0.1985, 0.7996, 0.4283, 0.8156, 0.4203, 0.8156, 0.4628, 0.7996, 0.471, 0.3333, 0.1888, 0.3214, 0.2013, 0.3213, 0.1796, 0.7995, 0.2826, 0.8156, 0.2736, 0.8156, 0.3174, 0.7765, 0.263, 0.7484, 0.263, 0.7487, 0.2387, 0.7765, 0.2271, 0.8156, 0.4203, 0.7996, 0.4283, 0.7999, 0.3862, 0.6432, 0.2315, 0.6174, 0.2315, 0.6223, 0.2144, 0.6432, 0.2144, 0.3204, 0.2226, 0.3333, 0.2315, 0.3213, 0.245, 0.07673, 0.1057, 0.11, 0.1055, 0.1046, 0.1412, 0.07673, 0.1396, 0.1393, 0.1985, 0.05399, 0.1796, 0.1391, 0.1661, 0.1777, 0.1027, 0.169, 0.1412, 0.1381, 0.1397, 0.1474, 0.1035, 0.3213, 0.1796, 0.3214, 0.2013, 0.304, 0.19, 0.304, 0.2835, 0.3208, 0.2715, 0.3276, 0.2959, 0.304, 0.3106, 0.3276, 0.2959, 0.3206, 0.3218, 0.304, 0.327, 0.304, 0.3106, 0.3206, 0.3218, 0.304, 0.19, 0.304, 0.1627, 0.3213, 0.1796, 0.7996, 0.471, 0.8156, 0.4628, 0.8156, 0.4885, 0.2116, 0.1029, 0.2439, 0.1035, 0.2402, 0.1396, 0.2051, 0.1396, 0.274, 0.1396, 0.2402, 0.1396, 0.2439, 0.1035, 0.2799, 0.1025, 0.139, 0.263, 0.1397, 0.2833, 0.05415, 0.2801, 0.8707, 0.8302, 0.8708, 0.8033, 0.8766, 0.8033, 0.8774, 0.8302, 0.8708, 0.642, 0.8758, 0.642, 0.8754, 0.6689, 0.8708, 0.6689, 0.7765, 0.5791, 0.7765, 0.6034, 0.7492, 0.6034, 0.749, 0.5791, 0.8708, 0.6151, 0.8769, 0.6151, 0.8758, 0.642, 0.8764, 0.6958, 0.8708, 0.6958, 0.8754, 0.6689, 0.8769, 0.7495, 0.8707, 0.7495, 0.8711, 0.7226, 0.7765, 0.3359, 0.7485, 0.3359, 0.7486, 0.3116, 0.7765, 0.2969, 0.7765, 0.263, 0.7765, 0.2969, 0.7495, 0.2873, 0.7484, 0.263, 0.7765, 0.494, 0.7765, 0.5412, 0.749, 0.5305, 0.7487, 0.5062, 0.7761, 0.4575, 0.7492, 0.4332, 0.7765, 0.422, 0.7765, 0.3727, 0.7765, 0.422, 0.7484, 0.4089, 0.7486, 0.3846, 0.7487, 0.2387, 0.7492, 0.2144, 0.7765, 0.2271, 0.2402, 0.1396, 0.274, 0.1396, 0.274, 0.1461, 0.2483, 0.1457, 0.7492, 0.4332, 0.7761, 0.4575, 0.747, 0.4575, 0.8766, 0.8033, 0.8708, 0.8033, 0.8712, 0.7764, 0.8712, 0.5882, 0.8708, 0.5613, 0.8754, 0.5613, 0.8708, 0.8571, 0.8769, 0.8571, 0.8766, 0.884, 0.8708, 0.884, 0.8707, 0.8302, 0.8774, 0.8302, 0.8769, 0.8571, 0.8708, 0.8571, 0.7765, 0.3359, 0.7765, 0.3727, 0.749, 0.3603, 0.7485, 0.3359, 0.7488, 0.5548, 0.749, 0.5305, 0.7765, 0.5412, 0.2051, 0.1396, 0.2232, 0.146, 0.1884, 0.1459, 0.1381, 0.1397, 0.135, 0.1462, 0.1046, 0.1412, 0.7765, 0.5412, 0.7765, 0.5791, 0.749, 0.5791, 0.7488, 0.5548, 0.7765, 0.494, 0.749, 0.4818, 0.7761, 0.4575, 0.3095, 0.1397, 0.3073, 0.1464, 0.274, 0.1461, 0.274, 0.1396, 0.7492, 0.4332, 0.7484, 0.4089, 0.7765, 0.422, 0.7486, 0.3846, 0.749, 0.3603, 0.7765, 0.3727, 0.2051, 0.1396, 0.169, 0.1412, 0.1777, 0.1027, 0.2116, 0.1029, 0.5546, 0.2144, 0.5743, 0.2315, 0.5355, 0.2315, 0.274, 0.1396, 0.2799, 0.1025, 0.3101, 0.1057, 0.3095, 0.1397, 0.7794, 0.2245, 0.7996, 0.2144, 0.7996, 0.2402, 0.7992, 0.343, 0.7999, 0.3862, 0.7794, 0.3771, 0.7794, 0.3345, 0.5759, 0.2144, 0.5969, 0.2144, 0.5743, 0.2315, 0.3213, 0.245, 0.304, 0.2507, 0.304, 0.2179, 0.3204, 0.2226, 0.7794, 0.4564, 0.7996, 0.4283, 0.7996, 0.471, 0.304, 0.2179, 0.304, 0.19, 0.3214, 0.2013, 0.7794, 0.3345, 0.7999, 0.3172, 0.7992, 0.343, 0.0541, 0.2387, 0.1392, 0.2291, 0.139, 0.263, 0.5969, 0.2144, 0.6223, 0.2144, 0.6174, 0.2315, 0.304, 0.2179, 0.3214, 0.2013, 0.3204, 0.2226, 0.7999, 0.3172, 0.7794, 0.3345, 0.7794, 0.277, 0.7995, 0.2826, 0.304, 0.2835, 0.304, 0.2507, 0.3208, 0.2715, 0.304, 0.2507, 0.3213, 0.245, 0.3208, 0.2715, 0.05399, 0.1796, 0.05418, 0.1548, 0.1391, 0.1661, 0.3101, 0.1057, 0.3419, 0.1056, 0.3404, 0.1411, 0.3095, 0.1397, 0.7794, 0.277, 0.7996, 0.2402, 0.7995, 0.2826, 0.7794, 0.413, 0.7999, 0.3862, 0.7996, 0.4283, 0.07998, 0.3439, 0.08973, 0.3392, 0.146, 0.3762, 0.1418, 0.3854, 0.01543, 0.1489, 0.0144, 0.2003, 0.0144, 0.2409, 0.005625, 0.2633, 0.9906, 0.2625, 0.994, 0.3165, 0.9823, 0.2939, 0.4148, 0.3244, 0.4032, 0.3182, 0.4188, 0.2807, 0.4362, 0.2595, 0.9833, 0.3448, 0.994, 0.3165, 0.9843, 0.3902, 0.1806, 0.03191, 0.142, 0.03302, 0.215, 0.01837, 0.3482, 0.0723, 0.3919, 0.1369, 0.3566, 0.09913, 0.3139, 0.6047, 0.3131, 0.6298, 0.2901, 0.6068, 0.215, 0.01837, 0.29, 0.0336, 0.2498, 0.03187, 0.005625, 0.2633, 0.02232, 0.2807, 0.03786, 0.3182, 0.03836, 0.3423, 0.2409, 0.0144, 0.2002, 0.0144, 0.2386, 0.004006, 0.1176, 0.05722, 0.08212, 0.07255, 0.142, 0.03302, 0.301, 0.3669, 0.2884, 0.3856, 0.2148, 0.4002, 0.2151, 0.39, 0.1066, 0.8815, 0.1367, 0.894, 0.179, 0.9171, 0.09794, 0.8977, 0.4362, 0.2595, 0.4267, 0.2409, 0.4267, 0.2003, 0.4355, 0.1778, 0.9832, 0.7842, 0.994, 0.7705, 0.994, 0.8117, 0.8944, 0.6782, 0.8981, 0.6575, 0.8979, 0.71, 0.3139, 0.6047, 0.2901, 0.6068, 0.2631, 0.5888, 0.2561, 0.5661, 0.3919, 0.1369, 0.3925, 0.174, 0.3566, 0.09913, 0.6811, 0.3768, 0.6959, 0.409, 0.644, 0.3589, 0.9686, 0.2826, 0.9153, 0.2395, 0.9727, 0.2121, 0.3499, 0.3446, 0.301, 0.3669, 0.3654, 0.3098, 0.3151, 0.5077, 0.3321, 0.4453, 0.3551, 0.4241, 0.3249, 0.5281, 0.644, 0.3589, 0.5731, 0.3286, 0.6131, 0.3311, 0.5731, 0.3286, 0.4904, 0.3278, 0.5311, 0.3142, 0.449, 0.33, 0.4904, 0.3278, 0.4099, 0.3625, 0.379, 0.376, 0.4099, 0.3625, 0.3551, 0.4241, 0.4446, 0.7152, 0.4471, 0.7268, 0.3929, 0.6954, 0.3844, 0.6731, 0.9146, 0.8011, 0.9143, 0.7244, 0.963, 0.7235, 0.3411, 0.6087, 0.3844, 0.6731, 0.3505, 0.6468, 0.5085, 0.7433, 0.4471, 0.7268, 0.4446, 0.7152, 0.5289, 0.7335, 0.984, 0.5247, 0.994, 0.5362, 0.9905, 0.5916, 0.984, 0.5247, 0.9834, 0.4678, 0.994, 0.4821, 0.994, 0.5362, 0.7285, 0.6095, 0.6963, 0.6655, 0.6739, 0.6741, 0.7242, 0.5867, 0.5289, 0.7335, 0.6074, 0.7182, 0.5738, 0.7387, 0.6074, 0.7182, 0.6739, 0.6741, 0.6492, 0.7069, 0.07998, 0.3439, 0.03832, 0.2806, 0.05522, 0.2949, 0.08973, 0.3392, 0.7242, 0.5867, 0.7304, 0.4885, 0.7442, 0.5255, 0.9829, 0.7326, 0.994, 0.7705, 0.9832, 0.7842, 0.29, 0.0336, 0.3009, 0.04911, 0.2498, 0.03187, 0.994, 0.4005, 0.994, 0.4409, 0.9869, 0.4278, 0.005625, 0.2633, 0.0144, 0.2409, 0.02232, 0.2807, 0.4049, 0.102, 0.3807, 0.08914, 0.352, 0.06042, 0.3423, 0.03833, 0.8456, 0.4218, 0.8467, 0.4792, 0.8342, 0.4519, 0.8643, 0.8301, 0.8645, 0.8713, 0.8513, 0.8519, 0.994, 0.1113, 0.9913, 0.1583, 0.9833, 0.1251, 0.3009, 0.04911, 0.29, 0.0336, 0.3482, 0.0723, 0.3566, 0.09913, 0.08913, 0.3807, 0.09881, 0.4028, 0.03836, 0.3423, 0.06042, 0.352, 0.9833, 0.1251, 0.9822, 0.07443, 0.989, 0.05142, 0.994, 0.1113, 0.09881, 0.4028, 0.1229, 0.4033, 0.1604, 0.4188, 0.1982, 0.4365, 0.8645, 0.582, 0.8513, 0.5819, 0.8513, 0.5478, 0.8588, 0.7859, 0.8643, 0.8301, 0.8513, 0.8198, 0.4355, 0.1778, 0.4188, 0.1604, 0.4032, 0.1229, 0.4049, 0.102, 0.9834, 0.4678, 0.9869, 0.4278, 0.994, 0.4409, 0.994, 0.4821, 0.1982, 0.4365, 0.1604, 0.4188, 0.2002, 0.4267, 0.2151, 0.39, 0.2148, 0.4002, 0.1418, 0.3854, 0.146, 0.3762, 0.3131, 0.8404, 0.3517, 0.8029, 0.2805, 0.8898, 0.2901, 0.8634, 0.233, 0.894, 0.2805, 0.8898, 0.179, 0.9171, 0.2011, 0.9003, 0.1066, 0.8815, 0.09794, 0.8977, 0.05582, 0.8656, 0.07956, 0.8634, 0.0197, 0.7189, 0.0197, 0.7514, 0.01313, 0.7949, 0.004746, 0.7003, 0.01313, 0.7949, 0.02604, 0.7833, 0.03849, 0.8134, 0.233, 0.5763, 0.2011, 0.57, 0.1839, 0.5517, 0.2561, 0.5661, 0.04187, 0.6226, 0.05656, 0.6298, 0.03849, 0.6569, 0.1134, 0.5661, 0.1367, 0.5763, 0.1066, 0.5888, 0.4148, 0.3244, 0.3205, 0.4123, 0.3807, 0.352, 0.4032, 0.3182, 0.3538, 0.6638, 0.3312, 0.6569, 0.3131, 0.6298, 0.3139, 0.6047, 0.8289, 0.3973, 0.8282, 0.3533, 0.8454, 0.3595, 0.8448, 0.3857, 0.7304, 0.4885, 0.6959, 0.409, 0.728, 0.447, 0.7304, 0.4885, 0.728, 0.447, 0.7442, 0.5255, 0.8348, 0.7903, 0.8288, 0.8394, 0.8292, 0.7486, 0.8342, 0.4519, 0.8467, 0.4792, 0.8294, 0.5001, 0.8448, 0.3857, 0.8456, 0.4218, 0.8289, 0.3973, 0.8282, 0.3533, 0.8308, 0.3128, 0.8454, 0.3208, 0.8454, 0.3595, 0.8308, 0.3128, 0.8307, 0.251, 0.8459, 0.281, 0.8454, 0.3208, 0.8443, 0.8825, 0.8294, 0.8958, 0.8288, 0.8394, 0.8457, 0.8446, 0.8443, 0.2549, 0.8459, 0.281, 0.8307, 0.251, 0.8307, 0.251, 0.8455, 0.2131, 0.8443, 0.2549, 0.8298, 0.1745, 0.8448, 0.1764, 0.8455, 0.2131, 0.8298, 0.1745, 0.8459, 0.1503, 0.8448, 0.1764, 0.8456, 0.9226, 0.8457, 0.9754, 0.8312, 0.9465, 0.8443, 0.8825, 0.8456, 0.9226, 0.8294, 0.8958, 0.83, 0.7035, 0.8286, 0.6602, 0.8449, 0.6733, 0.8452, 0.7163, 0.8348, 0.7903, 0.8457, 0.8446, 0.8288, 0.8394, 0.8452, 0.7163, 0.8454, 0.767, 0.8292, 0.7486, 0.01543, 0.1489, 0.06833, 0.06286, 0.06042, 0.08914, 0.03786, 0.1229, 0.8286, 0.6602, 0.8454, 0.6357, 0.8449, 0.6733, 0.829, 0.601, 0.8454, 0.5949, 0.8454, 0.6357, 0.08913, 0.3807, 0.1229, 0.4033, 0.09881, 0.4028, 0.9145, 0.311, 0.9686, 0.2826, 0.9729, 0.3524, 0.06833, 0.06286, 0.1403, 0.01662, 0.1229, 0.03786, 0.08913, 0.06043, 0.2386, 0.004006, 0.2002, 0.0144, 0.1604, 0.02232, 0.1403, 0.01662, 0.3423, 0.03833, 0.3182, 0.03786, 0.2807, 0.02232, 0.2386, 0.004006, 0.9803, 0.2353, 0.9803, 0.1799, 0.9904, 0.2077, 0.9803, 0.1799, 0.9913, 0.1583, 0.9904, 0.2077, 0.9804, 0.5658, 0.984, 0.5247, 0.9905, 0.5916, 0.9834, 0.4678, 0.9843, 0.3902, 0.9869, 0.4278, 0.9823, 0.6714, 0.9809, 0.6233, 0.9932, 0.6437, 0.989, 0.05142, 0.9809, 0.0131, 0.993, 0.001416, 0.9143, 0.7244, 0.9204, 0.6613, 0.973, 0.6611, 0.963, 0.7235, 0.8643, 0.8301, 0.8513, 0.8519, 0.8513, 0.8198, 0.8645, 0.582, 0.8538, 0.6171, 0.8513, 0.5819, 0.8592, 0.6496, 0.8563, 0.6948, 0.8513, 0.675, 0.973, 0.09964, 0.9196, 0.07088, 0.9702, 0.03548, 0.9665, 0.8821, 0.9154, 0.8589, 0.9727, 0.829, 0.973, 0.6611, 0.9204, 0.6613, 0.9728, 0.6057, 0.9731, 0.5486, 0.9169, 0.5468, 0.9664, 0.4965, 0.9145, 0.311, 0.9729, 0.3524, 0.9158, 0.3807, 0.9153, 0.2395, 0.9686, 0.2826, 0.9145, 0.311, 0.9727, 0.1556, 0.9727, 0.2121, 0.9144, 0.1834, 0.973, 0.09964, 0.9727, 0.1556, 0.9146, 0.1273, 0.9196, 0.07088, 0.973, 0.09964, 0.9146, 0.1273, 0.955, 0.001414, 0.9702, 0.03548, 0.9146, 0.01496, 0.9154, 0.8589, 0.9665, 0.8821, 0.9145, 0.8998, 0.9729, 0.7739, 0.9727, 0.829, 0.9146, 0.8011, 0.963, 0.7235, 0.9729, 0.7739, 0.9146, 0.8011, 0.9145, 0.4922, 0.9197, 0.4372, 0.9693, 0.4597, 0.9664, 0.4965, 0.9146, 0.6045, 0.9728, 0.6057, 0.9204, 0.6613, 0.9169, 0.5468, 0.9728, 0.6057, 0.9146, 0.6045, 0.9145, 0.4922, 0.9664, 0.4965, 0.9169, 0.5468, 0.3517, 0.8029, 0.35, 0.7514, 0.35, 0.7189, 0.3683, 0.7171, 0.9158, 0.3807, 0.9729, 0.4086, 0.9197, 0.4372, 0.35, 0.7189, 0.3436, 0.687, 0.3538, 0.6638, 0.3683, 0.7171, 0.05656, 0.8404, 0.05582, 0.8656, 0.01313, 0.7949, 0.03849, 0.8134, 0.233, 0.894, 0.2631, 0.8815, 0.2805, 0.8898, 0.179, 0.9171, 0.1686, 0.9003, 0.2011, 0.9003, 0.1367, 0.894, 0.1686, 0.9003, 0.179, 0.9171, 0.004746, 0.7003, 0.04187, 0.6226, 0.03849, 0.6569, 0.02605, 0.687, 0.04187, 0.6226, 0.07956, 0.6068, 0.05656, 0.6298, 0.1134, 0.5661, 0.1066, 0.5888, 0.07956, 0.6068, 0.04187, 0.6226, 0.1367, 0.5763, 0.1134, 0.5661, 0.1839, 0.5517, 0.1686, 0.57, 0.1982, 0.4365, 0.2409, 0.4267, 0.2807, 0.4188, 0.3205, 0.4123, 0.2561, 0.5661, 0.2631, 0.5888, 0.233, 0.5763, 0.3538, 0.6638, 0.3436, 0.687, 0.3312, 0.6569, 0.4032, 0.1229, 0.3807, 0.08914, 0.4049, 0.102, 0.03786, 0.3182, 0.06042, 0.352, 0.03836, 0.3423, 0.3182, 0.4033, 0.352, 0.3807, 0.3205, 0.4123, 0.5862, 0.6306, 0.6283, 0.6133, 0.6656, 0.6576, 0.6175, 0.6891, 0.4036, 0.674, 0.4437, 0.6207, 0.4705, 0.6524, 0.4527, 0.7009, 0.3587, 0.4211, 0.3963, 0.3782, 0.431, 0.4191, 0.4037, 0.4498, 0.6175, 0.6891, 0.564, 0.7083, 0.5493, 0.6448, 0.5862, 0.6306, 0.5442, 0.5478, 0.5861, 0.5758, 0.5361, 0.5568, 0.6144, 0.3511, 0.6656, 0.38, 0.6303, 0.4278, 0.5919, 0.4012, 0.5382, 0.4927, 0.5269, 0.4873, 0.5177, 0.4442, 0.5775, 0.4597, 0.4476, 0.4782, 0.4781, 0.5136, 0.4762, 0.5254, 0.452, 0.5571, 0.5473, 0.5015, 0.5382, 0.4927, 0.5775, 0.4597, 0.5077, 0.7126, 0.5109, 0.6581, 0.5493, 0.6448, 0.564, 0.7083, 0.5361, 0.5568, 0.5862, 0.6306, 0.5493, 0.6448, 0.5077, 0.7126, 0.4527, 0.7009, 0.4705, 0.6524, 0.5109, 0.6581, 0.5361, 0.5568, 0.5493, 0.6448, 0.4994, 0.6077, 0.5253, 0.5621, 0.5361, 0.5568, 0.4994, 0.6077, 0.5177, 0.4442, 0.5025, 0.4881, 0.4918, 0.494, 0.4476, 0.4782, 0.4036, 0.674, 0.3645, 0.634, 0.4155, 0.597, 0.4437, 0.6207, 0.452, 0.5571, 0.4916, 0.5564, 0.502, 0.562, 0.4994, 0.6077, 0.3645, 0.634, 0.3387, 0.5842, 0.3886, 0.5671, 0.4155, 0.597, 0.3963, 0.3782, 0.445, 0.348, 0.4718, 0.4107, 0.431, 0.4191, 0.3288, 0.5289, 0.3356, 0.4729, 0.3867, 0.487, 0.394, 0.527, 0.3886, 0.5671, 0.452, 0.5571, 0.4155, 0.597, 0.4718, 0.4107, 0.5177, 0.4442, 0.4476, 0.4782, 0.3387, 0.5842, 0.3288, 0.5289, 0.394, 0.527, 0.3886, 0.5671, 0.3867, 0.487, 0.4476, 0.4782, 0.394, 0.527, 0.3356, 0.4729, 0.3587, 0.4211, 0.4037, 0.4498, 0.3867, 0.487, 0.5494, 0.39, 0.5919, 0.4012, 0.5775, 0.4597, 0.5177, 0.4442, 0.445, 0.348, 0.5006, 0.3331, 0.507, 0.3873, 0.4718, 0.4107, 0.5861, 0.5758, 0.6283, 0.6133, 0.5862, 0.6306, 0.5006, 0.3331, 0.5587, 0.3344, 0.5494, 0.39, 0.507, 0.3873, 0.507, 0.3873, 0.5177, 0.4442, 0.4718, 0.4107, 0.5919, 0.4012, 0.5494, 0.39, 0.5587, 0.3344, 0.6144, 0.3511, 0.5775, 0.4597, 0.5919, 0.4012, 0.6303, 0.4278, 0.01784, 0.4155, 0.02285, 0.4236, 0.02285, 0.4486, 0.01817, 0.4401, 0.02285, 0.4486, 0.01817, 0.4648, 0.01817, 0.4401, 0.0187, 0.3501, 0.02285, 0.3746, 0.01844, 0.3824, 0.02285, 0.4813, 0.01814, 0.4978, 0.01817, 0.4648, 0.02285, 0.5143, 0.0181, 0.5308, 0.01814, 0.4978, 0.01989, 0.5513, 0.02285, 0.572, 0.01813, 0.5802, 0.02285, 0.4236, 0.01784, 0.4155, 0.02273, 0.4071, 0.008462, 0.5302, 0.01366, 0.537, 0.01366, 0.5652, 0.00849, 0.5772, 0.001411, 0.4245, 0.01112, 0.4336, 0.001422, 0.4524, 0.001411, 0.4245, 0.0114, 0.4066, 0.01112, 0.4336, 0.001411, 0.537, 0.008462, 0.5302, 0.001422, 0.5652, 0.001411, 0.5937, 0.00849, 0.5772, 0.008254, 0.6028, 0.001411, 0.3685, 0.008254, 0.3679, 0.001422, 0.396, 0.0023, 0.3325, 0.01366, 0.3309, 0.01366, 0.3678, 0.008254, 0.3679, 0.01589, 0.4992, 0.008462, 0.5302, 0.004133, 0.5013, 0.01814, 0.4978, 0.004133, 0.5013, 0.01145, 0.4629, 0.003244, 0.09255, 0.01441, 0.09056, 0.01441, 0.1047, 0.003601, 0.1048, 0.01366, 0.3309, 0.0023, 0.3325, 0.008254, 0.312, 0.01366, 0.5934, 0.008254, 0.6028, 0.00849, 0.5772, 0.2847, 0.1678, 0.2616, 0.1622, 0.2887, 0.1522, 0.2885, 0.2426, 0.2634, 0.2509, 0.2864, 0.2204, 0.7415, 0.2855, 0.7391, 0.277, 0.742, 0.2548, 0.742, 0.2548, 0.7391, 0.2458, 0.741, 0.2225, 0.2849, 0.2615, 0.2885, 0.2426, 0.3007, 0.2731, 0.2875, 0.1851, 0.2847, 0.1678, 0.3005, 0.1678, 0.003494, 0.06971, 0.00717, 0.06548, 0.01054, 0.07347, 0.4533, 0.2826, 0.4667, 0.2879, 0.4533, 0.3004, 0.4533, 0.2648, 0.4667, 0.2879, 0.4533, 0.2826, 0.4504, 0.2477, 0.4667, 0.2641, 0.4533, 0.2648, 0.4533, 0.2353, 0.4669, 0.2437, 0.4504, 0.2477, 0.4543, 0.223, 0.468, 0.222, 0.4533, 0.2353, 0.001411, 0.4809, 0.01145, 0.4629, 0.004133, 0.5013, 0.01844, 0.3824, 0.02273, 0.4071, 0.01784, 0.4155, 0.01441, 0.1047, 0.004008, 0.1166, 0.003601, 0.1048, 0.284, 0.1988, 0.2864, 0.2204, 0.2621, 0.2174, 0.2615, 0.1992, 0.01441, 0.09056, 0.003244, 0.09255, 0.003005, 0.08066, 0.01054, 0.07347, 0.01441, 0.09056, 0.003005, 0.08066, 0.01441, 0.1215, 0.002291, 0.1271, 0.004008, 0.1166, 0.2615, 0.3034, 0.2873, 0.3136, 0.2635, 0.3189, 0.284, 0.1988, 0.2615, 0.1992, 0.2615, 0.1789, 0.2875, 0.1851, 0.2615, 0.2718, 0.2849, 0.2615, 0.2865, 0.2886, 0.2875, 0.1851, 0.2615, 0.1789, 0.2616, 0.1622, 0.2847, 0.1678, 0.2615, 0.2353, 0.2864, 0.2204, 0.2634, 0.2509, 0.301, 0.1886, 0.301, 0.2195, 0.2864, 0.2204, 0.2875, 0.1851, 0.2615, 0.3034, 0.2615, 0.2875, 0.2865, 0.2886, 0.3007, 0.2731, 0.2885, 0.2426, 0.301, 0.2509, 0.2885, 0.2426, 0.2864, 0.2204, 0.301, 0.2195, 0.301, 0.1886, 0.2875, 0.1851, 0.3005, 0.1678, 0.3005, 0.1678, 0.2887, 0.1522, 0.301, 0.1522, 0.2873, 0.3136, 0.2865, 0.2886, 0.301, 0.305])
me_cylinder_001.materials.append(mat_lamp)
me_cylinder_001.update()
me_cylinder_001.normals_split_custom_set([tuple(v) for v in zip(*[iter([0.9911, 0.122, -0.05284, 0.7124, 0.6596, -0.2396, 0.6958, -0.6761, -0.2424, 0.7084, 0.587, 0.3919, 0.6811, 0.4409, 0.5845, 0.8749, -0.08258, 0.4773, -0.6274, -0.7395, 0.244, 0.4034, -0.8172, 0.4117, -0.703, -0.7049, 0.09435, -0.6274, -0.7395, 0.244, 0.2324, -0.8998, 0.3692, 0.4034, -0.8172, 0.4117, 0.1614, 0.7644, -0.6243, 0.7124, 0.6596, -0.2396, -0.67, 0.7056, -0.2308, 0.6811, 0.4409, 0.5845, 0.7084, 0.587, 0.3919, 0.2128, 0.8623, 0.4594, 0.7615, -0.6478, 0.02322, 0.4986, -0.7334, 0.4621, -0.03291, -0.996, 0.08331, 0.7053, -0.4331, 0.5612, 0.4986, -0.7334, 0.4621, 0.8749, -0.08258, 0.4773, -0.9084, 0.1817, 0.3764, -0.916, 0.1902, 0.3532, -0.0504, 0.7632, 0.6442, -0.4019, 0.8445, 0.354, -0.8692, -0.1599, 0.468, -0.6977, 0.467, 0.5432, -0.6197, 0.6747, 0.4009, 0.1614, 0.7644, -0.6243, -0.67, 0.7056, -0.2308, -0.3533, 0.7199, -0.5974, 0.7124, 0.6596, -0.2396, 0.6793, 0.4022, -0.6138, 0.7647, -0.1667, -0.6224, 0.6958, -0.6761, -0.2424, -0.06876, -0.7705, -0.6337, -0.635, -0.6043, -0.4812, 0.8879, 0.3627, -0.2831, 0.763, 0.5929, -0.2574, 0.9193, -0.01805, -0.3932, -0.1725, -0.8006, 0.5739, -0.6274, -0.7395, 0.244, -0.708, -0.3561, 0.6099, -0.9084, 0.1817, 0.3764, -0.6274, -0.7395, 0.244, -0.916, 0.1902, 0.3532, -0.6977, 0.467, 0.5432, -0.9084, 0.1817, 0.3764, -0.4019, 0.8445, 0.354, -0.06876, -0.7705, -0.6337, -0.2888, -0.9114, -0.2931, -0.6712, -0.3654, -0.645, -0.7441, -0.3641, -0.5601, -0.6712, -0.3654, -0.645, -0.2888, -0.9114, -0.2931, 0.7124, 0.6596, -0.2396, 0.1614, 0.7644, -0.6243, 0.6793, 0.4022, -0.6138, -0.8368, -0.5413, 0.0821, -0.8692, -0.1599, 0.468, -0.9033, 0.4264, 0.04696, 0.9615, -0.2224, -0.1613, 0.9762, 0.2168, 0.005026, 0.9693, -0.1875, 0.159, 0.1477, 0.9271, -0.3445, 0.566, 0.8242, -0.01869, 0.5373, 0.81, -0.2351, 0.1746, -0.9283, -0.3284, 0.5311, -0.8222, -0.2046, 0.5577, -0.83, -0.008508, -0.5567, -0.7946, -0.2424, -0.4385, -0.8801, -0.1823, -0.1698, -0.9726, -0.1588, 0.9193, -0.01805, -0.3932, 0.9087, -0.3826, -0.167, 0.8879, 0.3627, -0.2831, 0.5373, 0.81, -0.2351, 0.7954, 0.5317, -0.291, 0.763, 0.5929, -0.2574, -0.976, -0.1805, -0.1217, -0.9794, 0.201, -0.01837, -0.9583, 0.1996, -0.2046, -0.976, -0.1805, -0.1217, -0.7863, -0.5278, -0.3212, -0.9661, -0.1904, 0.1741, -0.8647, -0.009247, -0.5021, -0.7351, 0.3538, -0.5783, -0.7441, -0.3641, -0.5601, 0.2635, -0.7881, -0.5563, -0.4385, -0.8801, -0.1823, -0.2888, -0.9114, -0.2931, -0.7351, 0.3538, -0.5783, -0.2809, 0.9398, -0.1945, -0.4239, 0.8582, -0.2895, -0.9794, 0.201, -0.01837, -0.976, -0.1805, -0.1217, -0.9661, -0.1904, 0.1741, -0.2135, -0.9655, 0.149, -0.5591, -0.8289, -0.01898, -0.1698, -0.9726, -0.1588, 0.8283, -0.5405, 0.1477, 0.5577, -0.83, -0.008508, 0.8217, -0.5439, -0.17, 0.9087, -0.3826, -0.167, 0.6375, -0.6266, -0.4483, 0.2635, -0.7881, -0.5563, -0.7863, -0.5278, -0.3212, -0.5567, -0.7946, -0.2424, -0.5591, -0.8289, -0.01898, 0.9514, 0.2075, -0.2276, 0.7954, 0.5317, -0.291, 0.9762, 0.2168, 0.005026, -0.1698, -0.9726, -0.1588, -0.5591, -0.8289, -0.01898, -0.5567, -0.7946, -0.2424, -0.3533, 0.7199, -0.5974, -0.67, 0.7056, -0.2308, -0.7431, 0.2466, -0.6221, 0.6958, -0.6761, -0.2424, 0.7647, -0.1667, -0.6224, 0.4328, -0.6769, -0.5954, -0.9033, 0.4264, 0.04696, -0.6197, 0.6747, 0.4009, 0.0598, 0.9979, 0.02511, -0.03291, -0.996, 0.08331, -0.3643, -0.8262, 0.4298, -0.8368, -0.5413, 0.0821, 0.5373, 0.81, -0.2351, 0.3333, 0.898, -0.2872, 0.1477, 0.9271, -0.3445, 0.1294, 0.4212, -0.8977, 0.03877, 0.9991, 0.01598, 0.4302, 0.897, 0.1013, -0.1687, -0.491, -0.8546, -0.4665, -0.859, 0.2109, -0.5591, -0.7172, -0.416, 0.1634, -0.5358, -0.8284, 0.0729, -0.7705, -0.6332, -0.0631, -0.5312, -0.8449, -0.8151, -0.4569, 0.3561, -0.7779, -0.627, 0.04173, -0.575, -0.774, 0.2651, 0.1076, -0.1051, 0.9886, 0.6391, -0.6595, 0.3958, 0.2326, -0.1293, 0.9639, -0.9336, -0.09404, 0.3457, -0.9331, -0.297, 0.2027, -0.8151, -0.4569, 0.3561, -0.8151, -0.4569, 0.3561, -0.9331, -0.297, 0.2027, -0.7779, -0.627, 0.04173, -0.3162, -0.8764, 0.3632, -0.09647, -0.9908, 0.09466, 0.09845, -0.9565, 0.2746, 0.5414, 0.7818, 0.3092, 0.7503, 0.6243, 0.2177, 0.4302, 0.897, 0.1013, -0.05949, 0.4082, -0.911, -0.4755, 0.8778, 0.05789, -0.1662, 0.9699, 0.1777, -0.575, -0.774, 0.2651, -0.4665, -0.859, 0.2109, -0.3162, -0.8764, 0.3632, -0.4395, 0.5248, -0.729, -0.4216, 0.3364, -0.842, -0.7092, 0.3894, -0.5877, -0.5318, 0.1661, -0.8305, -0.6723, 0.05478, -0.7382, -0.7092, 0.3894, -0.5877, -0.6723, 0.05478, -0.7382, -0.5168, -0.04802, -0.8547, -0.7607, -0.1422, -0.6333, -0.4808, -0.2496, -0.8406, -0.5773, -0.3458, -0.7397, -0.7607, -0.1422, -0.6333, -0.5773, -0.3458, -0.7397, -0.3357, -0.4485, -0.8284, -0.2936, -0.6414, -0.7088, -0.0631, -0.5312, -0.8449, 0.0729, -0.7705, -0.6332, -0.1962, -0.6914, -0.6954, 0.1634, -0.5358, -0.8284, 0.391, -0.7135, -0.5814, 0.0729, -0.7705, -0.6332, 0.3421, -0.42, -0.8406, 0.4257, -0.4172, -0.803, 0.391, -0.7135, -0.5814, 0.595, -0.1032, -0.797, 0.5308, -0.05549, -0.8457, 0.7242, 0.05091, -0.6877, 0.7242, 0.05091, -0.6877, 0.5238, 0.1609, -0.8365, 0.6273, 0.3572, -0.692, 0.4068, 0.3445, -0.8461, 0.5056, 0.4664, -0.7258, 0.6273, 0.3572, -0.692, 0.1951, 0.5058, -0.8403, 0.06233, 0.7077, -0.7037, 0.3791, 0.6704, -0.6379, 0.2362, -0.1209, 0.9641, 0.9071, -0.2213, 0.3581, 0.203, -0.02641, 0.9788, -0.2661, 0.4895, -0.8304, -0.4395, 0.5248, -0.729, -0.2207, 0.7467, -0.6274, -0.08306, -0.1121, 0.9902, -0.4534, -0.7501, 0.4815, -0.05267, -0.1638, 0.9851, -0.463, 0.8848, 0.05266, -0.2207, 0.7467, -0.6274, -0.4395, 0.5248, -0.729, -0.7542, 0.5835, 0.3012, -0.8915, 0.4309, 0.1402, -0.8887, 0.2798, 0.3632, 0.9106, -0.2744, 0.3092, 0.9941, -0.05535, 0.09358, 0.9497, 0.07783, 0.3034, -0.8887, 0.2798, 0.3632, -0.8915, 0.4309, 0.1402, -0.9763, 0.1139, 0.1841, -0.2154, 0.4216, 0.8808, -0.6907, 0.5981, 0.4065, -0.08676, 0.09365, 0.9918, 0.9106, -0.2744, 0.3092, 0.8994, -0.392, 0.1937, 0.9941, -0.05535, 0.09358, 0.9497, 0.07783, 0.3034, 0.9941, -0.05535, 0.09358, 0.9288, 0.281, 0.2414, -0.04316, -0.17, 0.9845, -0.07905, -0.9002, 0.4283, 0.01334, -0.1874, 0.9822, -0.8887, 0.2798, 0.3632, -0.9763, 0.1139, 0.1841, -0.9336, -0.09404, 0.3457, 0.7503, 0.6243, 0.2177, 0.8227, 0.4482, 0.3496, 0.9288, 0.281, 0.2414, -0.9331, -0.297, 0.2027, -0.9336, -0.09404, 0.3457, -0.9763, 0.1139, 0.1841, 0.7753, 0.2819, -0.5652, 0.7242, 0.05091, -0.6877, 0.6273, 0.3572, -0.692, 0.02828, -0.1891, 0.9816, 0.2711, -0.8897, 0.3674, 0.09795, -0.1946, 0.976, 0.06179, 0.2261, 0.9722, -0.08496, 0.8972, 0.4334, 0.00495, 0.09746, 0.9952, 0.9497, 0.07783, 0.3034, 0.9288, 0.281, 0.2414, 0.8227, 0.4482, 0.3496, 0.119, 0.1142, 0.9863, 0.5736, 0.7046, 0.4178, 0.1112, 0.2137, 0.9705, 0.2583, -0.4706, -0.8437, 0.4438, -0.5465, -0.7102, 0.731, -0.5363, -0.4219, -0.463, 0.8848, 0.05266, -0.6907, 0.5981, 0.4065, -0.08496, 0.8972, 0.4334, -0.08496, 0.8972, 0.4334, 0.06233, 0.7077, -0.7037, -0.2207, 0.7467, -0.6274, -0.2207, 0.7467, -0.6274, -0.463, 0.8848, 0.05266, -0.08496, 0.8972, 0.4334, 0.3791, 0.6704, -0.6379, 0.2807, 0.9296, 0.2389, 0.5736, 0.7046, 0.4178, 0.7576, -0.4231, -0.497, 0.9071, -0.2213, 0.3581, 0.6391, -0.6595, 0.3958, 0.391, -0.7135, -0.5814, 0.6391, -0.6595, 0.3958, 0.2711, -0.8897, 0.3674, 0.0729, -0.7705, -0.6332, 0.2711, -0.8897, 0.3674, -0.07905, -0.9002, 0.4283, -0.5773, -0.3458, -0.7397, -0.7234, -0.6832, 0.1001, -0.8516, -0.3423, 0.397, -0.8534, 0.0193, 0.521, -0.7607, -0.1422, -0.6333, -0.8516, -0.3423, 0.397, -0.6907, 0.5981, 0.4065, -0.7092, 0.3894, -0.5877, -0.8786, 0.2716, 0.3927, -0.463, 0.8848, 0.05266, -0.4395, 0.5248, -0.729, -0.6907, 0.5981, 0.4065, 0.7503, 0.6243, 0.2177, 0.4385, 0.5474, -0.7128, 0.4302, 0.897, 0.1013, 0.7503, 0.6243, 0.2177, 0.8639, 0.4593, -0.2067, 0.4385, 0.5474, -0.7128, -0.9763, 0.1139, 0.1841, -0.8978, -0.05905, -0.4363, -0.9331, -0.297, 0.2027, 0.2583, -0.4706, -0.8437, 0.3034, -0.951, 0.05926, 0.04947, -0.4489, -0.8922, 0.9941, -0.05535, 0.09358, 0.752, 0.101, -0.6513, 0.9288, 0.281, 0.2414, 0.601, -0.7853, 0.1486, 0.731, -0.5363, -0.4219, 0.8994, -0.392, 0.1937, -0.7779, -0.627, 0.04173, -0.5591, -0.7172, -0.416, -0.4665, -0.859, 0.2109, -0.8978, -0.05905, -0.4363, -0.6405, -0.321, -0.6977, -0.9331, -0.297, 0.2027, 0.3034, -0.951, 0.05926, 0.2583, -0.4706, -0.8437, 0.601, -0.7853, 0.1486, -0.6405, -0.321, -0.6977, -0.5591, -0.7172, -0.416, -0.7779, -0.627, 0.04173, -0.5591, -0.7172, -0.416, -0.5179, -0.4013, -0.7555, -0.1687, -0.491, -0.8546, -0.5179, -0.4013, -0.7555, -0.5591, -0.7172, -0.416, -0.6405, -0.321, -0.6977, 0.3293, -0.1041, -0.9385, 0.731, -0.5363, -0.4219, 0.4438, -0.5465, -0.7102, 0.752, 0.101, -0.6513, 0.3293, -0.1041, -0.9385, 0.4829, 0.2682, -0.8336, -0.8887, 0.2798, 0.3632, -0.9336, -0.09404, 0.3457, -0.5318, 0.1661, -0.8305, -0.3135, 0.9077, 0.2789, -0.5514, 0.7938, 0.2567, -0.2661, 0.4895, -0.8304, 0.09696, 0.9313, 0.351, -0.3135, 0.9077, 0.2789, -0.05091, 0.5443, -0.8373, 0.8227, 0.4482, 0.3496, 0.4068, 0.3445, -0.8461, 0.5238, 0.1609, -0.8365, 0.5308, -0.05549, -0.8457, 0.9497, 0.07783, 0.3034, 0.5238, 0.1609, -0.8365, 0.3421, -0.42, -0.8406, 0.7274, -0.6162, 0.302, 0.4698, -0.2508, -0.8464, -0.0631, -0.5312, -0.8449, 0.09845, -0.9565, 0.2746, 0.1634, -0.5358, -0.8284, -0.02933, 0.1078, 0.9937, -0.08496, 0.8972, 0.4334, -0.2167, 0.4329, 0.875, 0.3293, -0.1041, -0.9385, -0.06908, 0.01371, -0.9975, -0.1366, -0.01925, -0.9904, 0.01875, -0.01152, -0.9998, 0.04947, -0.4489, -0.8922, 0.01189, 0.04371, -0.999, 0.03119, 0.07064, -0.997, -0.1687, -0.491, -0.8546, 0.07051, 0.09188, -0.9933, -0.5179, -0.4013, -0.7555, 0.1064, 0.06077, -0.9925, 0.07645, 0.08582, -0.9934, 0.4829, 0.2682, -0.8336, -0.1029, -0.03709, -0.994, -0.08796, -0.06489, -0.994, 0.02491, -0.01454, -0.9996, -0.2786, 0.1882, -0.9418, 0.02158, -0.02862, -0.9994, 0.04947, -0.4489, -0.8922, 0.3034, -0.951, 0.05926, -0.09647, -0.9908, 0.09466, 0.1419, 0.05344, 0.9884, 0.6996, 0.456, 0.5501, 0.1215, 0.09471, 0.9881, -0.2615, -0.2243, 0.9388, -0.4534, -0.7501, 0.4815, -0.08306, -0.1121, 0.9902, 0.4829, 0.2682, -0.8336, -0.08796, -0.06489, -0.994, 0.007757, 0.06269, -0.998, -0.1029, -0.03709, -0.994, 0.4829, 0.2682, -0.8336, -0.1455, -0.02553, -0.989, 0.392, -0.5777, -0.716, 0.4261, -0.18, -0.8866, 0.6466, -0.4309, -0.6294, -0.02154, -0.4014, -0.9156, -0.05699, -0.2283, -0.9719, 0.0619, -0.2345, -0.9702, -0.02154, -0.4014, -0.9156, 0.392, -0.5777, -0.716, 0.1419, -0.7129, -0.6867, 0.689, 0.1424, -0.7106, 0.7534, -0.1484, -0.6406, 0.4261, -0.18, -0.8866, -0.02154, -0.4014, -0.9156, 0.0619, -0.2345, -0.9702, 0.2049, -0.2787, -0.9383, -0.4488, -0.0859, -0.8895, -0.2759, -0.05662, -0.9595, -0.2736, -0.2357, -0.9325, 0.2417, -0.1238, -0.9624, 0.4261, -0.18, -0.8866, 0.3215, -0.04695, -0.9457, 0.6466, -0.4309, -0.6294, 0.4261, -0.18, -0.8866, 0.7534, -0.1484, -0.6406, -0.4488, -0.0859, -0.8895, -0.3296, 0.1108, -0.9376, -0.2759, -0.05662, -0.9595, 0.4261, -0.18, -0.8866, 0.2537, -0.2166, -0.9427, 0.3215, -0.04695, -0.9457, -0.4488, -0.0859, -0.8895, -0.02154, -0.4014, -0.9156, -0.3802, -0.5809, -0.7197, -0.02154, -0.4014, -0.9156, 0.4261, -0.18, -0.8866, 0.392, -0.5777, -0.716, -0.2089, 0.3909, -0.8964, -0.1594, 0.2265, -0.9609, -0.3109, 0.1773, -0.9338, -0.2089, 0.3909, -0.8964, -0.03222, 0.3121, -0.9495, -0.1594, 0.2265, -0.9609, -0.05699, -0.2283, -0.9719, -0.02154, -0.4014, -0.9156, -0.235, -0.2793, -0.931, -0.3802, -0.5809, -0.7197, -0.02154, -0.4014, -0.9156, -0.1413, -0.7613, -0.6328, -0.754, -0.1604, -0.637, -0.4488, -0.0859, -0.8895, -0.6303, -0.4333, -0.6442, -0.7587, 0.1412, -0.6359, -0.4488, -0.0859, -0.8895, -0.754, -0.1604, -0.637, -0.5853, 0.3727, -0.72, -0.4488, -0.0859, -0.8895, -0.7587, 0.1412, -0.6359, 0.3006, 0.1808, -0.9364, 0.1854, 0.4474, -0.8749, 0.5837, 0.4008, -0.7062, -0.1488, 0.7388, -0.6573, -0.2089, 0.3909, -0.8964, -0.4338, 0.6395, -0.6347, 0.6293, -0.2004, -0.7509, 0.6496, -0.4634, -0.6027, 0.3449, -0.557, -0.7556, 0.6797, 0.3613, -0.6383, 0.668, 0.01002, -0.7441, 0.6293, -0.2004, -0.7509, 0.19, 0.6715, -0.7162, 0.22, 0.4321, -0.8746, 0.6797, 0.3613, -0.6383, -0.5638, 0.4424, -0.6975, -0.2615, 0.4647, -0.846, -0.1434, 0.7616, -0.632, -0.5638, 0.4424, -0.6975, -0.599, 0.1349, -0.7893, -0.2615, 0.4647, -0.846, 0.5564, -0.7379, -0.3819, 0.6496, -0.4634, -0.6027, 0.7268, -0.1553, -0.669, -0.8648, 0.1476, -0.4799, -0.8528, -0.3584, -0.3799, -0.867, -0.4762, 0.1464, -0.479, 0.8646, -0.152, -0.7343, 0.5965, -0.324, -0.8648, 0.1476, -0.4799, -0.4674, -0.7821, -0.412, -0.208, -0.7831, -0.5861, 0.08246, -0.9337, -0.3484, 0.5135, 0.8574, -0.03507, 0.876, 0.05612, -0.479, 0.7034, 0.5769, -0.4152, 0.2183, 0.9266, -0.3064, -0.1308, 0.8854, -0.4461, -0.479, 0.8646, -0.152, 0.22, 0.4321, -0.8746, 0.7034, 0.5769, -0.4152, 0.668, 0.01002, -0.7441, -0.208, -0.7831, -0.5861, -0.8528, -0.3584, -0.3799, -0.4442, -0.1892, -0.8757, -0.599, 0.1349, -0.7893, -0.7343, 0.5965, -0.324, -0.2615, 0.4647, -0.846, -0.2615, 0.4647, -0.846, -0.1308, 0.8854, -0.4461, 0.19, 0.6715, -0.7162, 0.6944, 0.09037, -0.7139, 0.6293, -0.2004, -0.7509, 0.5433, -0.4393, -0.7154, 0.8886, 0.438, 0.1362, 0.3212, 0.909, 0.2657, 0.9224, -0.2993, 0.2443, 0.757, -0.6341, 0.1577, 0.9224, -0.2993, 0.2443, -0.1881, -0.9745, 0.1224, 0.8886, 0.438, 0.1362, 0.9224, -0.2993, 0.2443, 0.757, -0.6341, 0.1577, -0.1245, 0.9812, 0.1472, 0.3212, 0.909, 0.2657, 0.8886, 0.438, 0.1362, -0.1881, -0.9745, 0.1224, -0.9739, 0.2259, 0.02174, -0.8466, -0.5189, 0.1184, -0.8466, -0.5189, 0.1184, -0.9739, 0.2259, 0.02174, -0.933, 0.3433, 0.1076, -0.1245, 0.9812, 0.1472, -0.9739, 0.2259, 0.02174, 0.3212, 0.909, 0.2657, -0.933, 0.3433, 0.1076, -0.9739, 0.2259, 0.02174, -0.1245, 0.9812, 0.1472, 0.6944, 0.09037, -0.7139, 0.5585, 0.4189, -0.716, 0.3129, 0.5615, -0.766, -0.4341, -0.5588, -0.7066, -0.602, -0.1474, -0.7848, 0.1022, -0.6347, -0.766, -0.3017, 0.5665, -0.7669, -0.5231, 0.2872, -0.8024, -0.6834, 0.2662, -0.6798, -0.5231, 0.2872, -0.8024, -0.9739, 0.2259, 0.02174, -0.6327, -0.4129, -0.6552, 0.616, -0.5351, -0.578, 0.5474, 0.578, -0.6052, 0.757, -0.6341, 0.1577, -0.3683, -0.7254, -0.5815, 0.616, -0.5351, -0.578, -0.1881, -0.9745, 0.1224, -0.6568, 0.3664, -0.6591, -0.933, 0.3433, 0.1076, -0.1245, 0.9812, 0.1472, 0.5474, 0.578, -0.6052, -0.6568, 0.3664, -0.6591, -0.1245, 0.9812, 0.1472, 0.04095, 0.00924, -0.9991, 0.5474, 0.578, -0.6052, 0.616, -0.5351, -0.578, 0.04095, 0.00924, -0.9991, 0.616, -0.5351, -0.578, -0.3683, -0.7254, -0.5815, 0.04095, 0.00924, -0.9991, -0.6568, 0.3664, -0.6591, 0.5474, 0.578, -0.6052, -0.8528, -0.3584, -0.3799, -0.208, -0.7831, -0.5861, -0.4674, -0.7821, -0.412, 0.7034, 0.5769, -0.4152, -0.1308, 0.8854, -0.4461, 0.2183, 0.9266, -0.3064, 0.2384, -0.7759, -0.5841, 0.6496, -0.4634, -0.6027, 0.5564, -0.7379, -0.3819, 0.3212, 0.909, 0.2657, 0.5585, 0.4189, -0.716, 0.9224, -0.2993, 0.2443, -0.9739, 0.2259, 0.02174, -0.1474, 0.5966, -0.7889, 0.3212, 0.909, 0.2657, -0.6568, 0.3664, -0.6591, 0.04095, 0.00924, -0.9991, -0.3683, -0.7254, -0.5815, -0.6568, 0.3664, -0.6591, -0.3683, -0.7254, -0.5815, -0.8466, -0.5189, 0.1184, 0.6797, 0.3613, -0.6383, 0.3129, 0.5615, -0.766, 0.19, 0.6715, -0.7162, -0.1434, 0.7616, -0.632, 0.3129, 0.5615, -0.766, -0.3017, 0.5665, -0.7669, 0.6797, 0.3613, -0.6383, 0.6293, -0.2004, -0.7509, 0.6944, 0.09037, -0.7139, -0.02281, -0.6449, -0.7639, 0.1022, -0.6347, -0.766, 0.3449, -0.557, -0.7556, 0.3129, 0.5615, -0.766, 0.5585, 0.4189, -0.716, -0.1474, 0.5966, -0.7889, 0.7224, -0.1971, -0.6629, 0.5433, -0.4393, -0.7154, 0.04016, -0.7415, -0.6698, -0.6197, 0.6747, 0.4009, -0.6977, 0.467, 0.5432, -0.04426, 0.8194, 0.5716, 0.2128, 0.8623, 0.4594, 0.8637, -0.3617, 0.3509, 0.7756, 0.05054, 0.6292, 0.4034, -0.8172, 0.4117, 0.2324, -0.8998, 0.3692, 0.4034, -0.8172, 0.4117, 0.9911, 0.122, -0.05284, 0.6958, -0.6761, -0.2424, 0.7053, -0.4331, 0.5612, -0.1725, -0.8006, 0.5739, 0.4986, -0.7334, 0.4621, 0.3976, 0.8301, 0.3909, -0.0504, 0.7632, 0.6442, 0.7756, 0.05054, 0.6292, 0.8578, 0.3579, 0.3689, 0.8749, -0.08258, 0.4773, 0.6811, 0.4409, 0.5845, 0.7053, -0.4331, 0.5612, -0.916, 0.1902, 0.3532, -0.6274, -0.7395, 0.244, -0.703, -0.7049, 0.09435, 0.9911, 0.122, -0.05284, -0.03122, 0.9977, -0.0595, 0.7124, 0.6596, -0.2396, -0.3643, -0.8262, 0.4298, -0.1725, -0.8006, 0.5739, -0.708, -0.3561, 0.6099, -0.8692, -0.1599, 0.468, -0.0504, 0.7632, 0.6442, 0.3976, 0.8301, 0.3909, -0.4019, 0.8445, 0.354, 0.2128, 0.8623, 0.4594, -0.04426, 0.8194, 0.5716, 0.6811, 0.4409, 0.5845, -0.7441, -0.3641, -0.5601, -0.7863, -0.5278, -0.3212, -0.976, -0.1805, -0.1217, -0.8647, -0.009247, -0.5021, -0.1725, -0.8006, 0.5739, -0.3643, -0.8262, 0.4298, 0.4986, -0.7334, 0.4621, -0.67, 0.7056, -0.2308, -0.635, -0.6043, -0.4812, -0.6712, -0.3654, -0.645, -0.7431, 0.2466, -0.6221, 0.8578, 0.3579, 0.3689, 0.7756, 0.05054, 0.6292, 0.8637, -0.3617, 0.3509, -0.7431, 0.2466, -0.6221, -0.6712, -0.3654, -0.645, -0.7441, -0.3641, -0.5601, -0.7351, 0.3538, -0.5783, 0.7124, 0.6596, -0.2396, -0.03122, 0.9977, -0.0595, -0.67, 0.7056, -0.2308, 0.4328, -0.6769, -0.5954, 0.2635, -0.7881, -0.5563, -0.2888, -0.9114, -0.2931, -0.06876, -0.7705, -0.6337, -0.4019, 0.8445, 0.354, 0.3976, 0.8301, 0.3909, -0.04426, 0.8194, 0.5716, -0.1725, -0.8006, 0.5739, 0.2324, -0.8998, 0.3692, -0.6274, -0.7395, 0.244, -0.708, -0.3561, 0.6099, -0.6274, -0.7395, 0.244, -0.9084, 0.1817, 0.3764, -0.6977, 0.467, 0.5432, -0.708, -0.3561, 0.6099, -0.9084, 0.1817, 0.3764, -0.04426, 0.8194, 0.5716, -0.6977, 0.467, 0.5432, -0.4019, 0.8445, 0.354, -0.8692, -0.1599, 0.468, -0.708, -0.3561, 0.6099, -0.6977, 0.467, 0.5432, 0.7647, -0.1667, -0.6224, 0.6793, 0.4022, -0.6138, 0.8879, 0.3627, -0.2831, 0.9087, -0.3826, -0.167, 0.3248, 0.833, -0.448, 0.8879, 0.3627, -0.2831, 0.6793, 0.4022, -0.6138, 0.1614, 0.7644, -0.6243, -0.703, -0.7049, 0.09435, -0.67, 0.7056, -0.2308, -0.916, 0.1902, 0.3532, -0.562, 0.8268, -0.02413, -0.2103, 0.9776, -0.002236, -0.1482, 0.9592, -0.2409, -0.5288, 0.816, -0.2334, 0.8283, -0.5405, 0.1477, 0.8217, -0.5439, -0.17, 0.9615, -0.2224, -0.1613, 0.9693, -0.1875, 0.159, -0.7351, 0.3538, -0.5783, -0.8647, -0.009247, -0.5021, -0.9583, 0.1996, -0.2046, -0.7949, 0.5623, -0.2279, 0.5577, -0.83, -0.008508, 0.5311, -0.8222, -0.2046, 0.8217, -0.5439, -0.17, 0.9514, 0.2075, -0.2276, 0.9762, 0.2168, 0.005026, 0.9615, -0.2224, -0.1613, 0.5373, 0.81, -0.2351, 0.566, 0.8242, -0.01869, 0.7954, 0.5317, -0.291, 0.2635, -0.7881, -0.5563, 0.1746, -0.9283, -0.3284, -0.1698, -0.9726, -0.1588, -0.4385, -0.8801, -0.1823, -0.7441, -0.3641, -0.5601, -0.4385, -0.8801, -0.1823, -0.5567, -0.7946, -0.2424, -0.7863, -0.5278, -0.3212, 0.3333, 0.898, -0.2872, -0.2809, 0.9398, -0.1945, -0.1482, 0.9592, -0.2409, 0.1477, 0.9271, -0.3445, 0.763, 0.5929, -0.2574, 0.9514, 0.2075, -0.2276, 0.9193, -0.01805, -0.3932, 0.6375, -0.6266, -0.4483, 0.9193, -0.01805, -0.3932, 0.9615, -0.2224, -0.1613, 0.8217, -0.5439, -0.17, -0.976, -0.1805, -0.1217, -0.9583, 0.1996, -0.2046, -0.8647, -0.009247, -0.5021, 0.8879, 0.3627, -0.2831, 0.3248, 0.833, -0.448, 0.3333, 0.898, -0.2872, 0.763, 0.5929, -0.2574, 0.9514, 0.2075, -0.2276, 0.763, 0.5929, -0.2574, 0.7954, 0.5317, -0.291, -0.1482, 0.9592, -0.2409, -0.2103, 0.9776, -0.002236, 0.1477, 0.9271, -0.3445, 0.1746, -0.9283, -0.3284, -0.2135, -0.9655, 0.149, -0.1698, -0.9726, -0.1588, -0.8365, 0.5474, -0.02468, -0.7949, 0.5623, -0.2279, -0.9583, 0.1996, -0.2046, -0.9794, 0.201, -0.01837, -0.562, 0.8268, -0.02413, -0.5288, 0.816, -0.2334, -0.7949, 0.5623, -0.2279, -0.8365, 0.5474, -0.02468, 0.2635, -0.7881, -0.5563, 0.6375, -0.6266, -0.4483, 0.5311, -0.8222, -0.2046, 0.1746, -0.9283, -0.3284, -0.5288, 0.816, -0.2334, -0.1482, 0.9592, -0.2409, -0.2809, 0.9398, -0.1945, 0.9087, -0.3826, -0.167, 0.9193, -0.01805, -0.3932, 0.6375, -0.6266, -0.4483, -0.2888, -0.9114, -0.2931, -0.4385, -0.8801, -0.1823, -0.7441, -0.3641, -0.5601, -0.2809, 0.9398, -0.1945, -0.7351, 0.3538, -0.5783, -0.7949, 0.5623, -0.2279, -0.5288, 0.816, -0.2334, 0.3333, 0.898, -0.2872, 0.5373, 0.81, -0.2351, 0.763, 0.5929, -0.2574, -0.4239, 0.8582, -0.2895, -0.2809, 0.9398, -0.1945, 0.3333, 0.898, -0.2872, 0.3248, 0.833, -0.448, 0.9514, 0.2075, -0.2276, 0.9615, -0.2224, -0.1613, 0.9193, -0.01805, -0.3932, 0.8217, -0.5439, -0.17, 0.5311, -0.8222, -0.2046, 0.6375, -0.6266, -0.4483, 0.9087, -0.3826, -0.167, 0.2635, -0.7881, -0.5563, 0.4328, -0.6769, -0.5954, 0.7647, -0.1667, -0.6224, 0.7647, -0.1667, -0.6224, 0.6958, -0.6761, -0.2424, 0.7124, 0.6596, -0.2396, 0.3248, 0.833, -0.448, 0.1614, 0.7644, -0.6243, -0.3533, 0.7199, -0.5974, -0.4239, 0.8582, -0.2895, -0.9033, 0.4264, 0.04696, -0.8692, -0.1599, 0.468, -0.6197, 0.6747, 0.4009, 0.8749, -0.08258, 0.4773, 0.4986, -0.7334, 0.4621, 0.7615, -0.6478, 0.02322, 0.9742, 0.214, 0.07122, 0.4328, -0.6769, -0.5954, -0.06876, -0.7705, -0.6337, 0.6958, -0.6761, -0.2424, 0.8637, -0.3617, 0.3509, 0.7053, -0.4331, 0.5612, 0.6811, 0.4409, 0.5845, 0.8578, 0.3579, 0.3689, -0.8368, -0.5413, 0.0821, -0.3643, -0.8262, 0.4298, -0.8692, -0.1599, 0.468, 0.6811, 0.4409, 0.5845, -0.04426, 0.8194, 0.5716, 0.3976, 0.8301, 0.3909, 0.9742, 0.214, 0.07122, 0.7084, 0.587, 0.3919, 0.8749, -0.08258, 0.4773, 0.4034, -0.8172, 0.4117, 0.6958, -0.6761, -0.2424, -0.703, -0.7049, 0.09435, -0.06876, -0.7705, -0.6337, -0.6712, -0.3654, -0.645, -0.635, -0.6043, -0.4812, 0.6811, 0.4409, 0.5845, 0.3976, 0.8301, 0.3909, 0.8578, 0.3579, 0.3689, 0.7084, 0.587, 0.3919, 0.9742, 0.214, 0.07122, 0.0598, 0.9979, 0.02511, 0.2128, 0.8623, 0.4594, -0.1725, -0.8006, 0.5739, 0.7053, -0.4331, 0.5612, 0.2324, -0.8998, 0.3692, 0.7053, -0.4331, 0.5612, 0.8637, -0.3617, 0.3509, 0.2324, -0.8998, 0.3692, -0.03122, 0.9977, -0.0595, -0.916, 0.1902, 0.3532, -0.67, 0.7056, -0.2308, -0.3533, 0.7199, -0.5974, -0.7431, 0.2466, -0.6221, -0.7351, 0.3538, -0.5783, -0.4239, 0.8582, -0.2895, 0.0598, 0.9979, 0.02511, -0.6197, 0.6747, 0.4009, 0.2128, 0.8623, 0.4594, -0.03291, -0.996, 0.08331, 0.4986, -0.7334, 0.4621, -0.3643, -0.8262, 0.4298, -0.6983, 0.7126, 0.06782, -0.5514, 0.7938, 0.2567, -0.3135, 0.9077, 0.2789, -0.1662, 0.9699, 0.1777, -0.4534, -0.7501, 0.4815, -0.2615, -0.2243, 0.9388, -0.2609, -0.2166, 0.9407, -0.8516, -0.3423, 0.397, 0.4385, 0.5474, -0.7128, 0.1294, 0.4212, -0.8977, 0.4302, 0.897, 0.1013, 0.2807, 0.9296, 0.2389, 0.103, 0.2371, 0.966, 0.1112, 0.2137, 0.9705, 0.5736, 0.7046, 0.4178, 0.03877, 0.9991, 0.01598, 0.1294, 0.4212, -0.8977, -0.1662, 0.9699, 0.1777, -0.3162, -0.8764, 0.3632, -0.4665, -0.859, 0.2109, -0.09647, -0.9908, 0.09466, 0.601, -0.7853, 0.1486, 0.8994, -0.392, 0.1937, 0.7274, -0.6162, 0.302, -0.05949, 0.4082, -0.911, -0.002298, -0.0393, -0.9992, 0.008485, -0.0299, -0.9995, -0.09647, -0.9908, 0.09466, 0.3034, -0.951, 0.05926, 0.09845, -0.9565, 0.2746, -0.8516, -0.3423, 0.397, -0.1375, -0.05423, 0.989, -0.1509, -0.03221, 0.988, -0.8534, 0.0193, 0.521, 0.1076, -0.1051, 0.9886, 0.1084, -0.1909, 0.9756, 0.6391, -0.6595, 0.3958, -0.575, -0.774, 0.2651, -0.7779, -0.627, 0.04173, -0.4665, -0.859, 0.2109, 0.5414, 0.7818, 0.3092, 0.4302, 0.897, 0.1013, 0.03877, 0.9991, 0.01598, 0.09696, 0.9313, 0.351, 0.01699, -0.03297, -0.9993, -0.01459, -0.03683, -0.9992, 0.4438, -0.5465, -0.7102, 0.2583, -0.4706, -0.8437, 0.5736, 0.7046, 0.4178, 0.119, 0.1142, 0.9863, 0.1215, 0.09471, 0.9881, 0.6996, 0.456, 0.5501, -0.09647, -0.9908, 0.09466, -0.1687, -0.491, -0.8546, 0.04947, -0.4489, -0.8922, -0.7234, -0.6832, 0.1001, -0.5773, -0.3458, -0.7397, -0.2936, -0.6414, -0.7088, -0.05949, 0.4082, -0.911, 0.008485, -0.0299, -0.9995, 0.01732, -0.03356, -0.9993, -0.1541, 0.2519, -0.9554, 0.8994, -0.392, 0.1937, 0.9106, -0.2744, 0.3092, 0.7274, -0.6162, 0.302, -0.4395, 0.5248, -0.729, -0.2661, 0.4895, -0.8304, -0.4216, 0.3364, -0.842, 0.5414, 0.7818, 0.3092, 0.4068, 0.3445, -0.8461, 0.8227, 0.4482, 0.3496, 0.7503, 0.6243, 0.2177, 0.5414, 0.7818, 0.3092, 0.8227, 0.4482, 0.3496, -0.1962, -0.6914, -0.6954, -0.2936, -0.6414, -0.7088, -0.3357, -0.4485, -0.8284, -0.0631, -0.5312, -0.8449, -0.4216, 0.3364, -0.842, -0.5318, 0.1661, -0.8305, -0.7092, 0.3894, -0.5877, -0.5318, 0.1661, -0.8305, -0.5168, -0.04802, -0.8547, -0.6723, 0.05478, -0.7382, -0.7607, -0.1422, -0.6333, -0.5168, -0.04802, -0.8547, -0.4808, -0.2496, -0.8406, -0.5773, -0.3458, -0.7397, -0.4808, -0.2496, -0.8406, -0.3357, -0.4485, -0.8284, 0.4698, -0.2508, -0.8464, 0.7576, -0.4231, -0.497, 0.4257, -0.4172, -0.803, 0.3421, -0.42, -0.8406, -0.0631, -0.5312, -0.8449, -0.3357, -0.4485, -0.8284, -0.575, -0.774, 0.2651, 0.1634, -0.5358, -0.8284, 0.3421, -0.42, -0.8406, 0.391, -0.7135, -0.5814, 0.595, -0.1032, -0.797, 0.7576, -0.4231, -0.497, 0.4698, -0.2508, -0.8464, 0.5308, -0.05549, -0.8457, -0.8915, 0.4309, 0.1402, -0.4392, 0.08315, -0.8945, -0.8978, -0.05905, -0.4363, -0.8915, 0.4309, 0.1402, -0.6983, 0.7126, 0.06782, -0.2786, 0.1882, -0.9418, -0.4392, 0.08315, -0.8945, 0.3791, 0.6704, -0.6379, 0.5056, 0.4664, -0.7258, 0.4068, 0.3445, -0.8461, 0.1951, 0.5058, -0.8403, 0.5308, -0.05549, -0.8457, 0.5238, 0.1609, -0.8365, 0.7242, 0.05091, -0.6877, 0.5238, 0.1609, -0.8365, 0.4068, 0.3445, -0.8461, 0.6273, 0.3572, -0.692, -0.6983, 0.7126, 0.06782, -0.8915, 0.4309, 0.1402, -0.7542, 0.5835, 0.3012, -0.5514, 0.7938, 0.2567, 0.1951, 0.5058, -0.8403, -0.05091, 0.5443, -0.8373, 0.06233, 0.7077, -0.7037, -0.4665, -0.859, 0.2109, -0.1687, -0.491, -0.8546, -0.09647, -0.9908, 0.09466, 0.3034, -0.951, 0.05926, 0.4237, -0.8349, 0.3512, 0.09845, -0.9565, 0.2746, -0.05949, 0.4082, -0.911, -0.1541, 0.2519, -0.9554, -0.4755, 0.8778, 0.05789, -0.8516, -0.3423, 0.397, -0.2609, -0.2166, 0.9407, -0.1375, -0.05423, 0.989, 0.814, 0.1157, 0.5693, 0.2177, -0.006781, 0.976, 0.203, -0.02641, 0.9788, 0.9071, -0.2213, 0.3581, 0.3791, 0.6704, -0.6379, 0.06233, 0.7077, -0.7037, 0.2807, 0.9296, 0.2389, -0.6345, -0.1879, -0.7497, -0.5179, -0.4013, -0.7555, -0.6405, -0.321, -0.6977, 0.3293, -0.1041, -0.9385, 0.752, 0.101, -0.6513, 0.9941, -0.05535, 0.09358, 0.4237, -0.8349, 0.3512, 0.3034, -0.951, 0.05926, 0.601, -0.7853, 0.1486, 0.7274, -0.6162, 0.302, -0.1607, 0.02681, 0.9866, -0.8786, 0.2716, 0.3927, -0.8534, 0.0193, 0.521, -0.1555, 0.008115, 0.9878, 0.9941, -0.05535, 0.09358, 0.8994, -0.392, 0.1937, 0.731, -0.5363, -0.4219, 0.3293, -0.1041, -0.9385, -0.8786, 0.2716, 0.3927, -0.1587, 0.07589, 0.9844, -0.1512, 0.0836, 0.985, -0.6907, 0.5981, 0.4065, 0.4829, 0.2682, -0.8336, 0.8639, 0.4593, -0.2067, 0.752, 0.101, -0.6513, -0.4392, 0.08315, -0.8945, -0.6345, -0.1879, -0.7497, -0.8978, -0.05905, -0.4363, 0.6996, 0.456, 0.5501, 0.1419, 0.05344, 0.9884, 0.1543, 0.02847, 0.9876, 0.814, 0.1157, 0.5693, -0.6983, 0.7126, 0.06782, -0.4755, 0.8778, 0.05789, -0.1541, 0.2519, -0.9554, -0.2786, 0.1882, -0.9418, -0.6907, 0.5981, 0.4065, -0.1512, 0.0836, 0.985, -0.08676, 0.09365, 0.9918, 0.09696, 0.9313, 0.351, 0.03877, 0.9991, 0.01598, -0.1662, 0.9699, 0.1777, -0.3135, 0.9077, 0.2789, -0.1455, -0.02553, -0.989, 0.4829, 0.2682, -0.8336, 0.3293, -0.1041, -0.9385, -0.1366, -0.01925, -0.9904, -0.09249, 0.04811, -0.9946, 0.3293, -0.1041, -0.9385, 0.4438, -0.5465, -0.7102, -0.09149, 0.05313, -0.9944, 0.01699, -0.03297, -0.9993, 0.2583, -0.4706, -0.8437, 0.04947, -0.4489, -0.8922, 0.01875, -0.01152, -0.9998, 0.07645, 0.08582, -0.9934, 0.07051, 0.09188, -0.9933, -0.1687, -0.491, -0.8546, -0.5179, -0.4013, -0.7555, -0.1687, -0.491, -0.8546, 0.03119, 0.07064, -0.997, 0.01824, 0.05745, -0.9982, 0.02198, -0.03539, -0.9991, 0.02158, -0.02862, -0.9994, -0.2786, 0.1882, -0.9418, -0.1541, 0.2519, -0.9554, -0.6345, -0.1879, -0.7497, 0.09821, 0.01852, -0.995, 0.1122, 0.05399, -0.9922, -0.4392, 0.08315, -0.8945, 0.02671, -0.01227, -0.9996, 0.0622, 0.003723, -0.9981, 0.2807, 0.9296, 0.2389, -0.08496, 0.8972, 0.4334, 0.06179, 0.2261, 0.9722, 0.103, 0.2371, 0.966, 0.1294, 0.4212, -0.8977, -0.004977, -0.03838, -0.9993, -0.002298, -0.0393, -0.9992, -0.05949, 0.4082, -0.911, 0.5736, 0.7046, 0.4178, 0.6996, 0.456, 0.5501, 0.6273, 0.3572, -0.692, 0.5056, 0.4664, -0.7258, -0.05091, 0.5443, -0.8373, -0.2661, 0.4895, -0.8304, -0.2207, 0.7467, -0.6274, -0.05091, 0.5443, -0.8373, -0.2207, 0.7467, -0.6274, 0.06233, 0.7077, -0.7037, -0.7234, -0.6832, 0.1001, -0.4534, -0.7501, 0.4815, -0.8516, -0.3423, 0.397, 0.2807, 0.9296, 0.2389, 0.06233, 0.7077, -0.7037, -0.08496, 0.8972, 0.4334, 0.5056, 0.4664, -0.7258, 0.3791, 0.6704, -0.6379, 0.5736, 0.7046, 0.4178, 0.6996, 0.456, 0.5501, 0.814, 0.1157, 0.5693, 0.7753, 0.2819, -0.5652, 0.6273, 0.3572, -0.692, 0.814, 0.1157, 0.5693, 0.9071, -0.2213, 0.3581, 0.7242, 0.05091, -0.6877, 0.7753, 0.2819, -0.5652, -0.1962, -0.6914, -0.6954, -0.07905, -0.9002, 0.4283, -0.4534, -0.7501, 0.4815, -0.2936, -0.6414, -0.7088, 0.595, -0.1032, -0.797, 0.7242, 0.05091, -0.6877, 0.9071, -0.2213, 0.3581, 0.9071, -0.2213, 0.3581, 0.7576, -0.4231, -0.497, 0.595, -0.1032, -0.797, 0.6391, -0.6595, 0.3958, 0.4257, -0.4172, -0.803, 0.7576, -0.4231, -0.497, 0.6391, -0.6595, 0.3958, 0.391, -0.7135, -0.5814, 0.4257, -0.4172, -0.803, 0.0729, -0.7705, -0.6332, 0.391, -0.7135, -0.5814, 0.2711, -0.8897, 0.3674, -0.1962, -0.6914, -0.6954, 0.0729, -0.7705, -0.6332, -0.07905, -0.9002, 0.4283, -0.8534, 0.0193, 0.521, -0.8786, 0.2716, 0.3927, -0.6723, 0.05478, -0.7382, -0.7607, -0.1422, -0.6333, -0.7234, -0.6832, 0.1001, -0.2936, -0.6414, -0.7088, -0.4534, -0.7501, 0.4815, -0.7607, -0.1422, -0.6333, -0.5773, -0.3458, -0.7397, -0.8516, -0.3423, 0.397, -0.4534, -0.7501, 0.4815, -0.07905, -0.9002, 0.4283, -0.04316, -0.17, 0.9845, -0.05267, -0.1638, 0.9851, -0.8786, 0.2716, 0.3927, -0.7092, 0.3894, -0.5877, -0.6723, 0.05478, -0.7382, -0.6907, 0.5981, 0.4065, -0.4395, 0.5248, -0.729, -0.7092, 0.3894, -0.5877, -0.1607, 0.02681, 0.9866, -0.1587, 0.07589, 0.9844, -0.8786, 0.2716, 0.3927, 0.1951, 0.5058, -0.8403, 0.5414, 0.7818, 0.3092, 0.09696, 0.9313, 0.351, -0.07905, -0.9002, 0.4283, 0.2711, -0.8897, 0.3674, 0.02828, -0.1891, 0.9816, 0.01334, -0.1874, 0.9822, 0.6391, -0.6595, 0.3958, 0.1084, -0.1909, 0.9756, 0.09795, -0.1946, 0.976, 0.2711, -0.8897, 0.3674, 0.9071, -0.2213, 0.3581, 0.2362, -0.1209, 0.9641, 0.2326, -0.1293, 0.9639, 0.6391, -0.6595, 0.3958, 0.7503, 0.6243, 0.2177, 0.9288, 0.281, 0.2414, 0.8639, 0.4593, -0.2067, 0.9288, 0.281, 0.2414, 0.752, 0.101, -0.6513, 0.8639, 0.4593, -0.2067, -0.9763, 0.1139, 0.1841, -0.8915, 0.4309, 0.1402, -0.8978, -0.05905, -0.4363, -0.6983, 0.7126, 0.06782, -0.1662, 0.9699, 0.1777, -0.4755, 0.8778, 0.05789, -0.7779, -0.627, 0.04173, -0.9331, -0.297, 0.2027, -0.6405, -0.321, -0.6977, 0.731, -0.5363, -0.4219, 0.601, -0.7853, 0.1486, 0.2583, -0.4706, -0.8437, -0.3357, -0.4485, -0.8284, -0.4808, -0.2496, -0.8406, -0.8151, -0.4569, 0.3561, -0.575, -0.774, 0.2651, -0.6345, -0.1879, -0.7497, -0.6405, -0.321, -0.6977, -0.8978, -0.05905, -0.4363, 0.4829, 0.2682, -0.8336, 0.4385, 0.5474, -0.7128, 0.8639, 0.4593, -0.2067, 0.1294, 0.4212, -0.8977, -0.05949, 0.4082, -0.911, -0.1662, 0.9699, 0.1777, 0.9106, -0.2744, 0.3092, 0.4698, -0.2508, -0.8464, 0.7274, -0.6162, 0.302, 0.4237, -0.8349, 0.3512, 0.1634, -0.5358, -0.8284, 0.09845, -0.9565, 0.2746, -0.8151, -0.4569, 0.3561, -0.4808, -0.2496, -0.8406, -0.9336, -0.09404, 0.3457, -0.8887, 0.2798, 0.3632, -0.5318, 0.1661, -0.8305, -0.7542, 0.5835, 0.3012, 0.1951, 0.5058, -0.8403, 0.09696, 0.9313, 0.351, -0.05091, 0.5443, -0.8373, 0.4068, 0.3445, -0.8461, 0.5414, 0.7818, 0.3092, 0.1951, 0.5058, -0.8403, 0.9497, 0.07783, 0.3034, 0.8227, 0.4482, 0.3496, 0.5238, 0.1609, -0.8365, 0.9106, -0.2744, 0.3092, 0.9497, 0.07783, 0.3034, 0.5308, -0.05549, -0.8457, 0.4698, -0.2508, -0.8464, 0.9106, -0.2744, 0.3092, 0.5308, -0.05549, -0.8457, 0.4237, -0.8349, 0.3512, 0.7274, -0.6162, 0.302, 0.3421, -0.42, -0.8406, 0.1634, -0.5358, -0.8284, 0.4237, -0.8349, 0.3512, 0.3421, -0.42, -0.8406, -0.3162, -0.8764, 0.3632, 0.09845, -0.9565, 0.2746, -0.0631, -0.5312, -0.8449, -0.575, -0.774, 0.2651, -0.3162, -0.8764, 0.3632, -0.0631, -0.5312, -0.8449, -0.4216, 0.3364, -0.842, -0.2661, 0.4895, -0.8304, -0.5514, 0.7938, 0.2567, -0.7542, 0.5835, 0.3012, -0.5168, -0.04802, -0.8547, -0.9336, -0.09404, 0.3457, -0.4808, -0.2496, -0.8406, -0.5318, 0.1661, -0.8305, -0.9336, -0.09404, 0.3457, -0.5168, -0.04802, -0.8547, -0.4216, 0.3364, -0.842, -0.7542, 0.5835, 0.3012, -0.5318, 0.1661, -0.8305, 0.4829, 0.2682, -0.8336, 0.007757, 0.06269, -0.998, 0.03831, 0.04164, -0.9984, 0.4385, 0.5474, -0.7128, -0.05091, 0.5443, -0.8373, -0.3135, 0.9077, 0.2789, -0.2661, 0.4895, -0.8304, 0.03831, 0.04164, -0.9984, 0.03071, 0.008632, -0.9995, 0.1294, 0.4212, -0.8977, 0.4385, 0.5474, -0.7128, 0.01189, 0.04371, -0.999, 0.04947, -0.4489, -0.8922, -0.1687, -0.491, -0.8546, 0.01824, 0.05745, -0.9982, -0.09249, 0.04811, -0.9946, -0.06908, 0.01371, -0.9975, 0.3293, -0.1041, -0.9385, 0.4438, -0.5465, -0.7102, -0.05553, 0.05553, -0.9969, -0.09149, 0.05313, -0.9944, -0.01459, -0.03683, -0.9992, -0.05553, 0.05553, -0.9969, 0.4438, -0.5465, -0.7102, -0.5179, -0.4013, -0.7555, -0.6345, -0.1879, -0.7497, 0.1122, 0.05399, -0.9922, 0.1064, 0.06077, -0.9925, -0.6345, -0.1879, -0.7497, 0.0805, 0.008523, -0.9967, 0.09821, 0.01852, -0.995, -0.4392, 0.08315, -0.8945, 0.0622, 0.003723, -0.9981, 0.0805, 0.008523, -0.9967, -0.6345, -0.1879, -0.7497, 0.02671, -0.01227, -0.9996, -0.4392, 0.08315, -0.8945, -0.2786, 0.1882, -0.9418, 0.02491, -0.01454, -0.9996, -0.6907, 0.5981, 0.4065, -0.2154, 0.4216, 0.8808, -0.2167, 0.4329, 0.875, -0.08496, 0.8972, 0.4334, -0.1541, 0.2519, -0.9554, 0.01732, -0.03356, -0.9993, 0.02198, -0.03539, -0.9991, 0.1294, 0.4212, -0.8977, 0.03071, 0.008632, -0.9995, -0.004977, -0.03838, -0.9993, 0.1543, 0.02847, 0.9876, 0.2177, -0.006781, 0.976, 0.814, 0.1157, 0.5693, -0.1509, -0.03221, 0.988, -0.1555, 0.008115, 0.9878, -0.8534, 0.0193, 0.521, -0.02933, 0.1078, 0.9937, 0.00495, 0.09746, 0.9952, -0.08496, 0.8972, 0.4334, 0.5837, 0.4008, -0.7062, 0.4225, 0.6488, -0.6329, 0.4874, 0.7144, -0.5021, 0.7171, 0.4716, -0.5132, 0.4694, -0.7142, -0.5191, 0.392, -0.5777, -0.716, 0.6466, -0.4309, -0.6294, 0.7103, -0.4875, -0.5077, -0.8518, -0.1702, -0.4954, -0.8443, 0.1775, -0.5056, -0.7587, 0.1412, -0.6359, -0.754, -0.1604, -0.637, 0.7171, 0.4716, -0.5132, 0.8398, 0.1761, -0.5136, 0.689, 0.1424, -0.7106, 0.5837, 0.4008, -0.7062, 0.05333, 0.3059, -0.9506, 0.1854, 0.4474, -0.8749, 0.3006, 0.1808, -0.9364, 0.1689, 0.8529, -0.4941, 0.4874, 0.7144, -0.5021, 0.4225, 0.6488, -0.6329, 0.1318, 0.754, -0.6435, 0.05402, 0.3217, -0.9453, -0.03222, 0.3121, -0.9495, -0.2089, 0.3909, -0.8964, 0.1854, 0.4474, -0.8749, -0.4488, -0.0859, -0.8895, -0.2736, -0.2357, -0.9325, -0.235, -0.2793, -0.931, -0.02154, -0.4014, -0.9156, 0.05333, 0.3059, -0.9506, 0.05402, 0.3217, -0.9453, 0.1854, 0.4474, -0.8749, 0.8492, -0.1595, -0.5034, 0.7534, -0.1484, -0.6406, 0.689, 0.1424, -0.7106, 0.8398, 0.1761, -0.5136, 0.3006, 0.1808, -0.9364, 0.5837, 0.4008, -0.7062, 0.689, 0.1424, -0.7106, 0.8492, -0.1595, -0.5034, 0.7103, -0.4875, -0.5077, 0.6466, -0.4309, -0.6294, 0.7534, -0.1484, -0.6406, 0.3006, 0.1808, -0.9364, 0.689, 0.1424, -0.7106, 0.4261, -0.18, -0.8866, 0.2417, -0.1238, -0.9624, 0.3006, 0.1808, -0.9364, 0.4261, -0.18, -0.8866, -0.2089, 0.3909, -0.8964, -0.3109, 0.1773, -0.9338, -0.3296, 0.1108, -0.9376, -0.4488, -0.0859, -0.8895, 0.4694, -0.7142, -0.5191, 0.1787, -0.8376, -0.5163, 0.1419, -0.7129, -0.6867, 0.392, -0.5777, -0.716, -0.02154, -0.4014, -0.9156, 0.2049, -0.2787, -0.9383, 0.2537, -0.2166, -0.9427, 0.4261, -0.18, -0.8866, 0.1787, -0.8376, -0.5163, -0.1677, -0.8428, -0.5115, -0.1413, -0.7613, -0.6328, 0.1419, -0.7129, -0.6867, -0.8443, 0.1775, -0.5056, -0.7156, 0.4757, -0.5114, -0.5853, 0.3727, -0.72, -0.7587, 0.1412, -0.6359, -0.4763, -0.7163, -0.51, -0.7118, -0.4884, -0.5048, -0.6303, -0.4333, -0.6442, -0.3802, -0.5809, -0.7197, -0.1413, -0.7613, -0.6328, -0.02154, -0.4014, -0.9156, 0.1419, -0.7129, -0.6867, -0.5853, 0.3727, -0.72, -0.2089, 0.3909, -0.8964, -0.4488, -0.0859, -0.8895, -0.1677, -0.8428, -0.5115, -0.4763, -0.7163, -0.51, -0.3802, -0.5809, -0.7197, -0.1413, -0.7613, -0.6328, -0.6303, -0.4333, -0.6442, -0.4488, -0.0859, -0.8895, -0.3802, -0.5809, -0.7197, -0.7118, -0.4884, -0.5048, -0.8518, -0.1702, -0.4954, -0.754, -0.1604, -0.637, -0.6303, -0.4333, -0.6442, -0.1488, 0.7388, -0.6573, 0.1318, 0.754, -0.6435, 0.1854, 0.4474, -0.8749, -0.2089, 0.3909, -0.8964, -0.7156, 0.4757, -0.5114, -0.4876, 0.7115, -0.506, -0.4338, 0.6395, -0.6347, -0.5853, 0.3727, -0.72, 0.1854, 0.4474, -0.8749, 0.4225, 0.6488, -0.6329, 0.5837, 0.4008, -0.7062, -0.4876, 0.7115, -0.506, -0.1706, 0.8515, -0.4958, -0.1488, 0.7388, -0.6573, -0.4338, 0.6395, -0.6347, -0.4338, 0.6395, -0.6347, -0.2089, 0.3909, -0.8964, -0.5853, 0.3727, -0.72, 0.1318, 0.754, -0.6435, -0.1488, 0.7388, -0.6573, -0.1706, 0.8515, -0.4958, 0.1689, 0.8529, -0.4941, 0.1854, 0.4474, -0.8749, 0.1318, 0.754, -0.6435, 0.4225, 0.6488, -0.6329, -0.208, -0.7831, -0.5861, -0.02281, -0.6449, -0.7639, 0.3449, -0.557, -0.7556, 0.2384, -0.7759, -0.5841, 0.3449, -0.557, -0.7556, 0.6496, -0.4634, -0.6027, 0.2384, -0.7759, -0.5841, -0.599, 0.1349, -0.7893, -0.7795, -0.08551, -0.6206, -0.4442, -0.1892, -0.8757, 0.6293, -0.2004, -0.7509, 0.668, 0.01002, -0.7441, 0.6496, -0.4634, -0.6027, 0.6797, 0.3613, -0.6383, 0.22, 0.4321, -0.8746, 0.668, 0.01002, -0.7441, 0.19, 0.6715, -0.7162, -0.1434, 0.7616, -0.632, -0.2615, 0.4647, -0.846, -0.02281, -0.6449, -0.7639, -0.208, -0.7831, -0.5861, -0.4767, -0.5866, -0.6547, 0.7034, 0.5769, -0.4152, 0.22, 0.4321, -0.8746, 0.19, 0.6715, -0.7162, -0.1308, 0.8854, -0.4461, 0.08246, -0.9337, -0.3484, 0.2384, -0.7759, -0.5841, 0.5564, -0.7379, -0.3819, 0.08246, -0.9337, -0.3484, -0.208, -0.7831, -0.5861, 0.2384, -0.7759, -0.5841, 0.5135, 0.8574, -0.03507, 0.7034, 0.5769, -0.4152, 0.2183, 0.9266, -0.3064, -0.479, 0.8646, -0.152, -0.1308, 0.8854, -0.4461, -0.7343, 0.5965, -0.324, -0.867, -0.4762, 0.1464, -0.8528, -0.3584, -0.3799, -0.4674, -0.7821, -0.412, -0.8648, 0.1476, -0.4799, -0.599, 0.1349, -0.7893, -0.4442, -0.1892, -0.8757, -0.8528, -0.3584, -0.3799, 0.668, 0.01002, -0.7441, 0.7034, 0.5769, -0.4152, 0.876, 0.05612, -0.479, 0.668, 0.01002, -0.7441, 0.876, 0.05612, -0.479, 0.6496, -0.4634, -0.6027, 0.04016, -0.7415, -0.6698, -0.1881, -0.9745, 0.1224, 0.9224, -0.2993, 0.2443, 0.7224, -0.1971, -0.6629, -0.599, 0.1349, -0.7893, -0.8648, 0.1476, -0.4799, -0.7343, 0.5965, -0.324, -0.2615, 0.4647, -0.846, -0.7343, 0.5965, -0.324, -0.1308, 0.8854, -0.4461, -0.6834, 0.2662, -0.6798, -0.5638, 0.4424, -0.6975, -0.3017, 0.5665, -0.7669, 0.5433, -0.4393, -0.7154, 0.6293, -0.2004, -0.7509, 0.1022, -0.6347, -0.766, -0.4767, -0.5866, -0.6547, -0.4442, -0.1892, -0.8757, -0.7795, -0.08551, -0.6206, -0.7795, -0.08551, -0.6206, -0.599, 0.1349, -0.7893, -0.5638, 0.4424, -0.6975, 0.6944, 0.09037, -0.7139, 0.5433, -0.4393, -0.7154, 0.5585, 0.4189, -0.716, -0.602, -0.1474, -0.7848, -0.6834, 0.2662, -0.6798, -0.5231, 0.2872, -0.8024, -0.5231, 0.2872, -0.8024, -0.1474, 0.5966, -0.7889, -0.9739, 0.2259, 0.02174, 0.8886, 0.438, 0.1362, 0.5474, 0.578, -0.6052, -0.1245, 0.9812, 0.1472, 0.757, -0.6341, 0.1577, 0.5474, 0.578, -0.6052, 0.8886, 0.438, 0.1362, -0.1881, -0.9745, 0.1224, 0.616, -0.5351, -0.578, 0.757, -0.6341, 0.1577, -0.8466, -0.5189, 0.1184, -0.3683, -0.7254, -0.5815, -0.1881, -0.9745, 0.1224, -0.933, 0.3433, 0.1076, -0.6568, 0.3664, -0.6591, -0.8466, -0.5189, 0.1184, 0.7268, -0.1553, -0.669, 0.6496, -0.4634, -0.6027, 0.876, 0.05612, -0.479, -0.4442, -0.1892, -0.8757, -0.4767, -0.5866, -0.6547, -0.208, -0.7831, -0.5861, 0.9224, -0.2993, 0.2443, 0.5585, 0.4189, -0.716, 0.7224, -0.1971, -0.6629, -0.4341, -0.5588, -0.7066, 0.1022, -0.6347, -0.766, -0.02281, -0.6449, -0.7639, -0.4767, -0.5866, -0.6547, -0.1881, -0.9745, 0.1224, 0.04016, -0.7415, -0.6698, -0.6327, -0.4129, -0.6552, -0.9739, 0.2259, 0.02174, -0.1881, -0.9745, 0.1224, -0.6327, -0.4129, -0.6552, 0.3212, 0.909, 0.2657, -0.1474, 0.5966, -0.7889, 0.5585, 0.4189, -0.716, -0.1434, 0.7616, -0.632, -0.3017, 0.5665, -0.7669, -0.5638, 0.4424, -0.6975, -0.4341, -0.5588, -0.7066, -0.4767, -0.5866, -0.6547, -0.7795, -0.08551, -0.6206, -0.602, -0.1474, -0.7848, 0.6797, 0.3613, -0.6383, 0.6944, 0.09037, -0.7139, 0.3129, 0.5615, -0.766, -0.602, -0.1474, -0.7848, -0.7795, -0.08551, -0.6206, -0.5638, 0.4424, -0.6975, -0.6834, 0.2662, -0.6798, 0.3449, -0.557, -0.7556, 0.1022, -0.6347, -0.766, 0.6293, -0.2004, -0.7509, -0.6327, -0.4129, -0.6552, 0.04016, -0.7415, -0.6698, 0.1022, -0.6347, -0.766, -0.602, -0.1474, -0.7848, -0.1434, 0.7616, -0.632, 0.19, 0.6715, -0.7162, 0.3129, 0.5615, -0.766, 0.5585, 0.4189, -0.716, 0.5433, -0.4393, -0.7154, 0.7224, -0.1971, -0.6629, 0.5433, -0.4393, -0.7154, 0.1022, -0.6347, -0.766, 0.04016, -0.7415, -0.6698, -0.6327, -0.4129, -0.6552, -0.602, -0.1474, -0.7848, -0.5231, 0.2872, -0.8024, -0.5231, 0.2872, -0.8024, -0.3017, 0.5665, -0.7669, -0.1474, 0.5966, -0.7889, -0.3017, 0.5665, -0.7669, 0.3129, 0.5615, -0.766, -0.1474, 0.5966, -0.7889])] * 3)])

# ---- objects
ob_lamp1_001 = bpy.data.objects.new('lamp1.001', me_cylinder_001)

# ---- transforms, parenting, visibility, modifiers, constraints
ob_lamp1_001.location = (0.0, 0.04401, -0.002057)
ob_lamp1_001.rotation_euler = (0.0, 0.0, -1.629e-07)
ob_lamp1_001.color = (0.8, 0.8, 0.8, 1.0)

# ---- collection membership
col_collection.objects.link(ob_lamp1_001)

# ---- scene / render settings (as saved in the file)
scene.frame_start = 1; scene.frame_end = 250; scene.frame_set(1)
scene.render.engine = 'CYCLES'
scene.cycles.bake_type = 'DIFFUSE'
bpy.context.view_layer.update()

# ---- added for rendering (the .blend has no active camera and no usable light): camera, sun
cam_auto = bpy.data.cameras.new('AutoCamera')
cam_auto.lens = 50.0
cam_auto.sensor_width = 36.0
cam_auto.clip_end = 1000.0
ob_auto_camera = bpy.data.objects.new('AutoCamera', cam_auto)
scene.collection.objects.link(ob_auto_camera)
ob_auto_camera.location = (8.36537, -10.0067, 3.9668)
ob_auto_camera.rotation_euler = (1.09748, -7.21219e-08, 0.694738)
scene.camera = ob_auto_camera
light_auto_sun = bpy.data.lights.new('AutoSun', 'SUN')
light_auto_sun.energy = 3.0
light_auto_sun.angle = 0.0523599
ob_auto_sun = bpy.data.objects.new('AutoSun', light_auto_sun)
scene.collection.objects.link(ob_auto_sun)
ob_auto_sun.rotation_euler = (0.872665, 0.174533, 0.523599)
bpy.context.view_layer.update()
